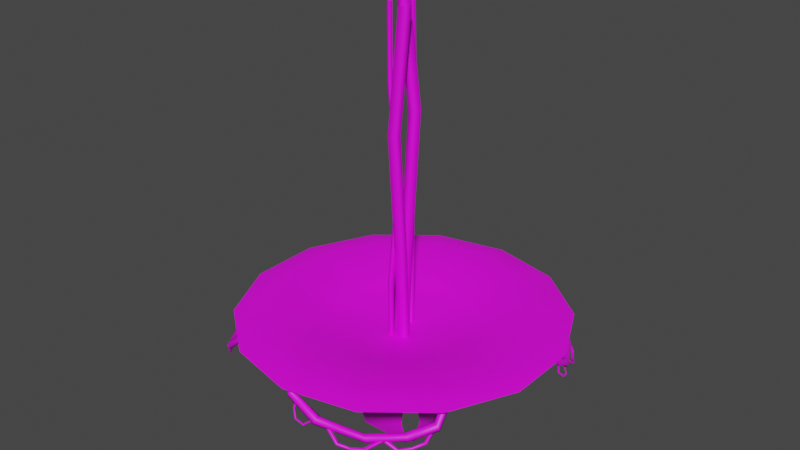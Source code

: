 # Source: Plant3_Neon.blend  (saved by Blender 2.90.8; exported with 4.5.12 LTS)
import bpy
from mathutils import Matrix  # noqa: F401  (used for matrix-valued properties, if any)

bpy.ops.wm.read_factory_settings(use_empty=True)
scene = bpy.context.scene
scene.name = 'Scene'

# ---- images (referenced by path relative to the original .blend; pixels are not part of the script)
import os
ASSET_DIR = os.environ.get("B2B_ASSET_DIR", "")  # directory of the original .blend (textures are referenced by path, not embedded)
HERE = os.path.dirname(os.path.abspath(__file__))  # packed textures are extracted next to this script under _unpacked/

def load_image(name, relpath, width, height, colorspace="sRGB"):
    """Load a texture the original file referenced (path relative to the .blend, or extracted next to this script)."""
    p = next((c for c in (os.path.join(HERE, relpath), os.path.join(ASSET_DIR, relpath)) if relpath and os.path.exists(c)), "")
    if p:
        img = bpy.data.images.load(p, check_existing=True)
        img.name = name
    else:  # same state as the original file: an image datablock whose file is absent (Cycles renders it pink)
        img = bpy.data.images.new(name, width, height)
        img.source = "FILE"
        img.filepath = "//" + (relpath or name)
    img.colorspace_settings.name = colorspace
    return img
img_untitled = load_image('Untitled', '', 1024, 1024, 'sRGB')

# ---- materials (node trees are filled in below, after node groups)
mat_material_001 = bpy.data.materials.new('Material.001')
mat_material_001.use_transparent_shadow = False

# ---- node groups
ng_auto_smooth = bpy.data.node_groups.new('Auto Smooth', 'GeometryNodeTree')
_s = ng_auto_smooth.interface.new_socket(name='Geometry', in_out='OUTPUT', socket_type='NodeSocketGeometry')
_s = ng_auto_smooth.interface.new_socket(name='Geometry', in_out='INPUT', socket_type='NodeSocketGeometry')
_s = ng_auto_smooth.interface.new_socket(name='Angle', in_out='INPUT', socket_type='NodeSocketFloat')
_s.subtype = 'ANGLE'
_s.min_value = 0.0
_s.max_value = 3.142
ng_auto_smooth.is_modifier = True
_N = ng_auto_smooth.nodes; _L = ng_auto_smooth.links
n0 = _N.new('NodeGroupOutput'); n0.name = 'Group Output'; n0.location = (480, -100)
n1 = _N.new('NodeGroupInput'); n1.name = 'Group Input'; n1.location = (-420, -300)
n2 = _N.new('NodeGroupInput'); n2.name = 'Group Input.001'; n2.location = (-60, -100)
n3 = _N.new('GeometryNodeSetShadeSmooth'); n3.name = 'Set Shade Smooth'; n3.location = (120, -100)
n3.domain = 'EDGE'
n4 = _N.new('GeometryNodeSetShadeSmooth'); n4.name = 'Set Shade Smooth.001'; n4.location = (300, -100)
n5 = _N.new('GeometryNodeInputMeshEdgeAngle'); n5.name = 'Edge Angle'; n5.location = (-420, -220)
n6 = _N.new('GeometryNodeInputEdgeSmooth'); n6.name = 'Is Edge Smooth'; n6.location = (-60, -160)
n7 = _N.new('GeometryNodeInputShadeSmooth'); n7.name = 'Is Face Smooth'; n7.location = (-240, -340)
n8 = _N.new('FunctionNodeBooleanMath'); n8.name = 'Boolean Math'; n8.location = (-60, -220)
n9 = _N.new('FunctionNodeCompare'); n9.name = 'Compare'; n9.location = (-240, -180)
n9.operation = 'LESS_EQUAL'
_L.new(n5.outputs[0], n9.inputs[0])
_L.new(n4.outputs[0], n0.inputs[0])
_L.new(n1.outputs[1], n9.inputs[1])
_L.new(n9.outputs[0], n8.inputs[0])
_L.new(n7.outputs[0], n8.inputs[1])
_L.new(n2.outputs[0], n3.inputs[0])
_L.new(n6.outputs[0], n3.inputs[1])
_L.new(n3.outputs[0], n4.inputs[0])
_L.new(n8.outputs[0], n3.inputs[2])
n0.is_active_output = True

# ---- material node trees
mat_material_001.use_nodes = True; mat_material_001.node_tree.nodes.clear()
_N = mat_material_001.node_tree.nodes; _L = mat_material_001.node_tree.links
n0 = _N.new('ShaderNodeBsdfPrincipled'); n0.name = 'Principled BSDF'; n0.location = (10, 300)
n0.distribution = 'GGX'
n0.subsurface_method = 'BURLEY'
n0.inputs[3].default_value = 1.45
n0.inputs[27].default_value = (0.0, 0.0, 0.0, 1.0)
n0.inputs[28].default_value = 1.0
n1 = _N.new('ShaderNodeOutputMaterial'); n1.name = 'Material Output'; n1.location = (300, 300)
n2 = _N.new('ShaderNodeTexImage'); n2.name = 'Image Texture'; n2.location = (-366, 181)
n2.image = img_untitled
_L.new(n0.outputs[0], n1.inputs[0])
_L.new(n2.outputs[0], n0.inputs[0])
n1.is_active_output = True

# ---- world
world_world = bpy.data.worlds.new('World'); scene.world = world_world
world_world.use_nodes = True; world_world.node_tree.nodes.clear()
_N = world_world.node_tree.nodes; _L = world_world.node_tree.links
n0 = _N.new('ShaderNodeOutputWorld'); n0.name = 'World Output'; n0.location = (300, 300)
n1 = _N.new('ShaderNodeBackground'); n1.name = 'Background'; n1.location = (10, 300)
n1.inputs[0].default_value = (0.05088, 0.05088, 0.05088, 1.0)
_L.new(n1.outputs[0], n0.inputs[0])
n0.is_active_output = True
world_world.color = (0.05088, 0.05088, 0.05088)
world_world.use_sun_shadow = False
world_world.sun_shadow_jitter_overblur = 0.0

# ---- meshes
me_cylinder_027 = bpy.data.meshes.new('Cylinder.027')
me_cylinder_027.from_pydata([(0.0, 0.0, 6.04), (0.0, 2.02, 6.253), (0.0, 1.555, 6.344), (0.8764, 1.82, 6.253), (0.6745, 1.401, 6.344), (1.579, 1.259, 6.253), (1.215, 0.9693, 6.344), (1.969, 0.4495, 6.253), (1.516, 0.3459, 6.344), (1.969, -0.4495, 6.253), (1.516, -0.3459, 6.344), (1.579, -1.259, 6.253), (1.215, -0.9693, 6.344), (0.8764, -1.82, 6.253), (0.6745, -1.401, 6.344), (3.05e-07, -2.02, 6.253), (2.347e-07, -1.555, 6.344), (-0.8764, -1.82, 6.253), (-0.6745, -1.401, 6.344), (-1.579, -1.259, 6.253), (-1.215, -0.9693, 6.344), (-1.969, -0.4495, 6.253), (-1.516, -0.3459, 6.344), (-1.969, 0.4495, 6.253), (-1.516, 0.3459, 6.344), (-1.579, 1.259, 6.253), (-1.215, 0.9693, 6.344), (-0.8764, 1.82, 6.253), (-0.6745, 1.401, 6.344), (0.0, 0.8993, 6.025), (0.3902, 0.8102, 6.025), (0.7031, 0.5607, 6.025), (0.8768, 0.2001, 6.025), (0.8768, -0.2001, 6.025), (0.7031, -0.5607, 6.025), (0.3902, -0.8102, 6.025), (1.358e-07, -0.8993, 6.025), (-0.3902, -0.8102, 6.025), (-0.7031, -0.5607, 6.025), (-0.8768, -0.2001, 6.025), (-0.8768, 0.2001, 6.025), (-0.7031, 0.5607, 6.025), (-0.3902, 0.8102, 6.025), (0.3894, 0.8087, 6.124), (-4.684e-08, 0.8976, 6.124), (0.7017, 0.5596, 6.124), (0.8751, 0.1997, 6.124), (0.8751, -0.1997, 6.124), (0.7017, -0.5596, 6.124), (0.3894, -0.8087, 6.124), (1.193e-07, -0.8976, 6.124), (-0.3894, -0.8087, 6.124), (-0.7017, -0.5596, 6.124), (-0.8751, -0.1997, 6.124), (-0.8751, 0.1997, 6.124), (-0.7017, 0.5596, 6.124), (-0.3894, 0.8087, 6.124), (0.0, 0.9241, 5.969), (0.4009, 0.8326, 5.969), (0.7225, 0.5762, 5.969), (0.9009, 0.2056, 5.969), (0.9009, -0.2056, 5.969), (0.7225, -0.5762, 5.969), (0.4009, -0.8326, 5.969), (1.395e-07, -0.9241, 5.969), (-0.4009, -0.8326, 5.969), (-0.7225, -0.5762, 5.969), (-0.9009, -0.2056, 5.969), (-0.9009, 0.2056, 5.969), (-0.7225, 0.5762, 5.969), (-0.4009, 0.8326, 5.969), (2.795e-08, 4.3e-09, 5.793), (0.0, 0.08226, 6.064), (0.0, 0.08226, 10.06), (0.06516, 0.02542, 6.064), (0.06516, 0.02542, 10.06), (0.04027, -0.06655, 6.064), (0.04027, -0.06655, 10.06), (-0.04027, -0.06655, 6.064), (-0.04027, -0.06655, 10.06), (-0.06516, 0.02542, 6.064), (-0.06516, 0.02542, 10.06), (0.08022, 0.02472, 6.99), (0.0989, 0.1501, 8.837), (0.1641, 0.094, 8.83), (0.1454, -0.03138, 6.997), (0.1392, 0.003265, 8.819), (0.1205, -0.1221, 7.009), (0.05863, 0.003265, 8.819), (0.03995, -0.1221, 7.009), (0.03374, 0.094, 8.83), (0.01507, -0.03138, 6.997), (0.13, -0.09551, 6.066), (0.2073, -0.1768, 10.06), (0.2051, -0.1383, 6.066), (0.2825, -0.2196, 10.06), (0.1764, -0.2076, 6.066), (0.2538, -0.2889, 10.06), (0.08355, -0.2076, 6.066), (0.1609, -0.2889, 10.06), (0.05485, -0.1383, 6.066), (0.1322, -0.2196, 10.06), (0.1786, -0.2081, 7.251), (0.1284, -0.2556, 8.655), (0.2035, -0.2985, 8.655), (0.2538, -0.2509, 7.251), (0.1748, -0.3677, 8.655), (0.2251, -0.3202, 7.251), (0.08195, -0.3677, 8.655), (0.1322, -0.3202, 7.251), (0.05326, -0.2985, 8.655), (0.1035, -0.2509, 7.251), (0.0, -0.1803, 6.052), (-0.04814, -0.1332, 10.04), (0.0252, -0.2068, 6.052), (-0.02294, -0.1596, 10.04), (0.01557, -0.2496, 6.052), (-0.03257, -0.2024, 10.04), (-0.01557, -0.2496, 6.052), (-0.06371, -0.2024, 10.04), (-0.0252, -0.2068, 6.052), (-0.07334, -0.1596, 10.04), (0.09682, -0.304, 6.844), (0.1083, -0.1896, 7.968), (-0.07168, -0.101, 9.144), (-0.04648, -0.1275, 9.144), (0.1323, -0.216, 7.987), (0.122, -0.3304, 6.844), (-0.0561, -0.1703, 9.144), (0.1232, -0.2588, 7.98), (0.1124, -0.3733, 6.844), (-0.08725, -0.1703, 9.144), (0.09347, -0.2588, 7.957), (0.08124, -0.3733, 6.844), (-0.09688, -0.1275, 9.144), (0.0843, -0.216, 7.95), (0.07162, -0.3304, 6.844), (-0.3497, -0.3327, 4.732), (-0.2242, -0.3327, 5.808), (-0.3497, 0.3327, 4.732), (-0.2242, 0.3327, 5.808), (-0.4565, -0.3327, 5.091), (-0.4011, -0.3327, 5.449), (-0.4011, 0.3327, 5.449), (-0.4565, 0.3327, 5.091), (0.4167, 0.3327, 4.732), (0.2912, 0.3327, 5.808), (0.4167, -0.3327, 4.732), (0.2912, -0.3327, 5.808), (0.5235, 0.3327, 5.091), (0.4681, 0.3327, 5.449), (0.4681, -0.3327, 5.449), (0.5235, -0.3327, 5.091), (0.3835, -0.3903, 4.732), (0.3835, -0.2648, 5.808), (-0.282, -0.3903, 4.732), (-0.282, -0.2648, 5.808), (0.3835, -0.4971, 5.091), (0.3835, -0.4417, 5.449), (-0.282, -0.4417, 5.449), (-0.282, -0.4971, 5.091), (-0.282, 0.3761, 4.732), (-0.282, 0.2506, 5.808), (0.3835, 0.3761, 4.732), (0.3835, 0.2506, 5.808), (-0.282, 0.4829, 5.091), (-0.282, 0.4275, 5.449), (0.3835, 0.4275, 5.449), (0.3835, 0.4829, 5.091), (-1.076, -1.519, 6.206), (-1.777, -0.1846, 6.221), (-1.122, -1.491, 6.22), (-1.788, -0.2385, 6.227), (-1.134, -1.519, 6.256), (-1.813, -0.2346, 6.266), (-1.096, -1.564, 6.265), (-1.818, -0.1783, 6.285), (-1.06, -1.564, 6.234), (-1.796, -0.1474, 6.257), (-1.295, -1.552, 5.992), (-1.483, -1.354, 5.884), (-1.69, -1.041, 5.838), (-1.844, -0.5884, 5.904), (-1.883, -0.3255, 6.091), (-1.865, -0.3685, 6.121), (-1.818, -0.6018, 5.951), (-1.686, -1.014, 5.886), (-1.489, -1.32, 5.928), (-1.298, -1.52, 6.037), (-1.901, -0.3688, 6.151), (-1.857, -0.6134, 5.975), (-1.717, -1.041, 5.909), (-1.516, -1.35, 5.953), (-1.326, -1.549, 6.061), (-1.941, -0.3259, 6.14), (-1.907, -0.6072, 5.942), (-1.74, -1.085, 5.875), (-1.527, -1.401, 5.924), (-1.34, -1.599, 6.031), (-1.93, -0.2991, 6.103), (-1.899, -0.5917, 5.899), (-1.724, -1.084, 5.831), (-1.506, -1.404, 5.882), (-1.32, -1.6, 5.989), (-1.588, -1.24, 5.886), (-1.835, -0.6839, 5.892), (-1.588, -1.219, 5.891), (-1.823, -0.7029, 5.894), (-1.6, -1.22, 5.906), (-1.832, -0.7087, 5.91), (-1.608, -1.243, 5.909), (-1.849, -0.6933, 5.918), (-1.6, -1.255, 5.897), (-1.851, -0.678, 5.906), (-1.752, -1.084, 5.773), (-1.857, -0.854, 5.781), (-1.847, -0.8612, 5.8), (-1.752, -1.07, 5.791), (-1.864, -0.863, 5.81), (-1.765, -1.08, 5.801), (-1.883, -0.8569, 5.797), (-1.772, -1.1, 5.79), (-1.879, -0.8514, 5.779), (-1.764, -1.103, 5.773), (-1.804, -0.969, 5.751), (-1.8, -0.9657, 5.769), (-1.814, -0.9717, 5.779), (-1.828, -0.9787, 5.767), (-1.821, -0.977, 5.749), (-1.861, -0.5891, 5.932), (-1.872, -0.3626, 6.072), (-1.856, -0.5806, 5.939), (-1.874, -0.3734, 6.067), (-1.865, -0.5769, 5.943), (-1.884, -0.3741, 6.07), (-1.875, -0.5831, 5.937), (-1.887, -0.3637, 6.078), (-1.873, -0.5906, 5.931), (-1.88, -0.3566, 6.079), (-1.923, -0.503, 5.873), (-1.891, -0.3489, 5.973), (-1.9, -0.3575, 5.975), (-1.925, -0.4975, 5.884), (-1.908, -0.3508, 5.977), (-1.935, -0.4969, 5.883), (-1.904, -0.3382, 5.975), (-1.94, -0.502, 5.872), (-1.894, -0.337, 5.973), (-1.933, -0.5057, 5.865), (-1.933, -0.4023, 5.897), (-1.936, -0.4068, 5.906), (-1.946, -0.4039, 5.907), (-1.948, -0.3977, 5.898), (-1.94, -0.3967, 5.892), (-1.288, -1.549, 6.02), (-1.638, -1.127, 5.885), (-1.298, -1.53, 6.022), (-1.621, -1.14, 5.894), (-1.313, -1.536, 6.032), (-1.632, -1.149, 5.907), (-1.312, -1.56, 6.036), (-1.655, -1.142, 5.906), (-1.296, -1.568, 6.028), (-1.659, -1.129, 5.893), (-1.4, -1.504, 5.856), (-1.581, -1.338, 5.795), (-1.577, -1.341, 5.817), (-1.412, -1.491, 5.871), (-1.593, -1.349, 5.82), (-1.422, -1.506, 5.877), (-1.607, -1.352, 5.801), (-1.417, -1.527, 5.867), (-1.6, -1.345, 5.785), (-1.403, -1.526, 5.854), (-1.481, -1.421, 5.801), (-1.485, -1.416, 5.819), (-1.498, -1.428, 5.824), (-1.503, -1.439, 5.81), (-1.492, -1.435, 5.795), (1.396, -0.9104, 6.199), (-0.1834, -1.721, 6.217), (1.362, -0.9635, 6.215), (-0.12, -1.734, 6.223), (1.395, -0.9778, 6.258), (-0.1249, -1.764, 6.27), (1.448, -0.9335, 6.268), (-0.1913, -1.77, 6.292), (1.449, -0.8918, 6.232), (-0.2275, -1.743, 6.26), (1.432, -1.168, 5.947), (1.197, -1.388, 5.82), (0.8261, -1.628, 5.766), (0.2914, -1.804, 5.844), (-0.01868, -1.847, 6.064), (0.03223, -1.827, 6.099), (0.3075, -1.774, 5.899), (0.7946, -1.623, 5.822), (1.157, -1.394, 5.872), (1.394, -1.171, 6.0), (0.03214, -1.869, 6.134), (0.3207, -1.82, 5.927), (0.826, -1.66, 5.85), (1.192, -1.426, 5.901), (1.428, -1.205, 6.029), (-0.01882, -1.916, 6.121), (0.3128, -1.879, 5.889), (0.8768, -1.687, 5.81), (1.252, -1.439, 5.868), (1.487, -1.221, 5.993), (-0.05022, -1.902, 6.078), (0.2948, -1.869, 5.837), (0.8769, -1.668, 5.758), (1.255, -1.415, 5.818), (1.489, -1.199, 5.943), (1.062, -1.51, 5.822), (0.404, -1.794, 5.829), (1.036, -1.51, 5.828), (0.4265, -1.781, 5.832), (1.038, -1.524, 5.846), (0.4332, -1.791, 5.85), (1.065, -1.533, 5.85), (0.4149, -1.811, 5.86), (1.08, -1.524, 5.835), (0.3969, -1.813, 5.846), (0.8761, -1.701, 5.69), (0.6041, -1.822, 5.699), (0.6126, -1.811, 5.721), (0.8599, -1.701, 5.71), (0.6146, -1.831, 5.732), (0.8717, -1.716, 5.722), (0.6073, -1.853, 5.717), (0.8952, -1.725, 5.709), (0.6008, -1.848, 5.696), (0.8979, -1.716, 5.689), (0.7401, -1.761, 5.663), (0.7362, -1.756, 5.685), (0.7432, -1.773, 5.696), (0.7512, -1.789, 5.682), (0.7493, -1.782, 5.661), (0.292, -1.824, 5.876), (0.02512, -1.835, 6.041), (0.2821, -1.818, 5.885), (0.03783, -1.838, 6.035), (0.2776, -1.829, 5.889), (0.03853, -1.849, 6.039), (0.2848, -1.841, 5.883), (0.02626, -1.853, 6.048), (0.2937, -1.838, 5.875), (0.01797, -1.844, 6.049), (0.1899, -1.897, 5.807), (0.008867, -1.858, 5.924), (0.01881, -1.868, 5.927), (0.1835, -1.899, 5.819), (0.0109, -1.877, 5.929), (0.1827, -1.911, 5.819), (-0.003942, -1.872, 5.927), (0.1886, -1.917, 5.805), (-0.005196, -1.861, 5.924), (0.193, -1.908, 5.798), (0.07129, -1.907, 5.835), (0.0765, -1.911, 5.846), (0.07306, -1.922, 5.847), (0.06572, -1.925, 5.837), (0.06463, -1.916, 5.83), (1.429, -1.16, 5.98), (0.9285, -1.567, 5.821), (1.406, -1.172, 5.982), (0.9433, -1.548, 5.832), (1.414, -1.189, 5.994), (0.9536, -1.561, 5.847), (1.442, -1.188, 5.999), (0.9452, -1.588, 5.846), (1.451, -1.17, 5.99), (0.9297, -1.592, 5.83), (1.374, -1.291, 5.787), (1.177, -1.502, 5.715), (1.18, -1.498, 5.741), (1.36, -1.305, 5.804), (1.19, -1.518, 5.745), (1.377, -1.318, 5.812), (1.193, -1.534, 5.722), (1.402, -1.311, 5.8), (1.185, -1.525, 5.703), (1.4, -1.295, 5.785), (1.276, -1.385, 5.722), (1.27, -1.39, 5.744), (1.283, -1.406, 5.75), (1.297, -1.411, 5.732), (1.293, -1.399, 5.715), (-1.646, 0.1087, 6.163), (-0.05323, 1.809, 6.187), (-1.628, 0.1893, 6.184), (-0.1372, 1.797, 6.195), (-1.674, 0.1927, 6.24), (-0.1443, 1.836, 6.256), (-1.721, 0.1143, 6.254), (-0.06481, 1.872, 6.285), (-1.703, 0.06234, 6.206), (-0.008492, 1.856, 6.242), (-1.804, 0.4107, 5.832), (-1.61, 0.7867, 5.666), (-1.259, 1.248, 5.594), (-0.6765, 1.701, 5.697), (-0.3124, 1.892, 5.986), (-0.3662, 1.844, 6.031), (-0.683, 1.657, 5.77), (-1.218, 1.255, 5.669), (-1.565, 0.8125, 5.733), (-1.759, 0.4318, 5.902), (-0.3849, 1.897, 6.078), (-0.7198, 1.708, 5.806), (-1.273, 1.287, 5.704), (-1.622, 0.8368, 5.771), (-1.816, 0.458, 5.939), (-0.3426, 1.977, 6.061), (-0.7359, 1.784, 5.756), (-1.348, 1.298, 5.652), (-1.702, 0.8261, 5.728), (-1.895, 0.453, 5.893), (-0.2978, 1.974, 6.004), (-0.7091, 1.78, 5.688), (-1.34, 1.274, 5.584), (-1.695, 0.7951, 5.663), (-1.888, 0.4238, 5.827), (-1.498, 0.9974, 5.668), (-0.8113, 1.64, 5.677), (-1.467, 1.008, 5.676), (-0.833, 1.613, 5.681), (-1.475, 1.025, 5.699), (-0.8458, 1.623, 5.705), (-1.512, 1.024, 5.705), (-0.832, 1.655, 5.717), (-1.527, 1.007, 5.685), (-0.8107, 1.666, 5.7), (-1.353, 1.315, 5.494), (-1.071, 1.585, 5.506), (-1.076, 1.568, 5.536), (-1.333, 1.323, 5.522), (-1.087, 1.591, 5.551), (-1.354, 1.336, 5.537), (-1.088, 1.623, 5.53), (-1.387, 1.337, 5.52), (-1.078, 1.619, 5.503), (-1.387, 1.324, 5.493), (-1.212, 1.45, 5.46), (-1.205, 1.446, 5.488), (-1.221, 1.464, 5.503), (-1.238, 1.48, 5.484), (-1.232, 1.471, 5.457), (-0.686, 1.726, 5.739), (-0.361, 1.857, 5.955), (-0.6712, 1.723, 5.751), (-0.3781, 1.855, 5.948), (-0.6704, 1.738, 5.756), (-0.3839, 1.869, 5.954), (-0.6848, 1.75, 5.748), (-0.3705, 1.879, 5.965), (-0.6944, 1.743, 5.738), (-0.3563, 1.872, 5.966), (-0.5921, 1.861, 5.648), (-0.3511, 1.893, 5.802), (-0.3677, 1.9, 5.806), (-0.585, 1.866, 5.665), (-0.362, 1.915, 5.809), (-0.5893, 1.881, 5.664), (-0.3418, 1.917, 5.806), (-0.5991, 1.886, 5.646), (-0.335, 1.903, 5.802), (-0.6008, 1.873, 5.637), (-0.4499, 1.926, 5.685), (-0.4582, 1.929, 5.699), (-0.4589, 1.944, 5.7), (-0.4512, 1.951, 5.688), (-0.4456, 1.94, 5.678), (-1.797, 0.4024, 5.875), (-1.359, 1.127, 5.667), (-1.774, 0.4275, 5.878), (-1.369, 1.097, 5.681), (-1.791, 0.4458, 5.893), (-1.387, 1.108, 5.701), (-1.825, 0.4321, 5.9), (-1.389, 1.146, 5.7), (-1.829, 0.4052, 5.888), (-1.371, 1.157, 5.679), (-1.787, 0.5888, 5.623), (-1.637, 0.9368, 5.527), (-1.639, 0.93, 5.561), (-1.776, 0.6126, 5.645), (-1.66, 0.95, 5.567), (-1.802, 0.6204, 5.655), (-1.671, 0.9692, 5.537), (-1.83, 0.6014, 5.64), (-1.657, 0.961, 5.512), (-1.821, 0.5819, 5.619), (-1.707, 0.7489, 5.537), (-1.703, 0.7574, 5.565), (-1.726, 0.7714, 5.573), (-1.746, 0.7715, 5.55), (-1.734, 0.7576, 5.528), (-1.855, -0.2386, 6.206), (-1.216, 1.127, 6.221), (-1.86, -0.1854, 6.22), (-1.266, 1.103, 6.227), (-1.889, -0.1925, 6.256), (-1.278, 1.125, 6.266), (-1.902, -0.2501, 6.265), (-1.236, 1.164, 6.285), (-1.881, -0.2786, 6.234), (-1.198, 1.165, 6.257), (-2.013, -0.08451, 5.992), (-1.969, 0.1856, 5.884), (-1.845, 0.5396, 5.838), (-1.578, 0.9357, 5.904), (-1.392, 1.126, 6.091), (-1.416, 1.086, 6.121), (-1.573, 0.9073, 5.951), (-1.822, 0.5526, 5.886), (-1.946, 0.2106, 5.928), (-1.989, -0.06252, 6.037), (-1.438, 1.114, 6.151), (-1.606, 0.9313, 5.975), (-1.862, 0.5608, 5.909), (-1.986, 0.2143, 5.953), (-2.029, -0.05774, 6.061), (-1.428, 1.172, 6.14), (-1.631, 0.9746, 5.942), (-1.91, 0.553, 5.875), (-2.033, 0.1915, 5.924), (-2.077, -0.07678, 6.031), (-1.4, 1.179, 6.103), (-1.614, 0.9773, 5.899), (-1.9, 0.5399, 5.831), (-2.023, 0.1738, 5.882), (-2.067, -0.09332, 5.989), (-1.942, 0.3377, 5.886), (-1.649, 0.8707, 5.892), (-1.925, 0.3508, 5.891), (-1.657, 0.8499, 5.894), (-1.934, 0.3593, 5.906), (-1.666, 0.8533, 5.91), (-1.956, 0.3515, 5.909), (-1.664, 0.8762, 5.918), (-1.962, 0.3381, 5.897), (-1.653, 0.8869, 5.906), (-1.917, 0.5625, 5.773), (-1.797, 0.7852, 5.781), (-1.797, 0.7735, 5.8), (-1.906, 0.5711, 5.791), (-1.809, 0.7854, 5.81), (-1.922, 0.575, 5.801), (-1.816, 0.8045, 5.797), (-1.942, 0.5688, 5.79), (-1.808, 0.8044, 5.779), (-1.939, 0.561, 5.773), (-1.857, 0.6738, 5.751), (-1.852, 0.6723, 5.769), (-1.865, 0.6802, 5.779), (-1.879, 0.6866, 5.767), (-1.874, 0.6827, 5.749), (-1.589, 0.9488, 5.932), (-1.415, 1.095, 6.072), (-1.579, 0.9502, 5.939), (-1.425, 1.09, 6.067), (-1.582, 0.9596, 5.943), (-1.432, 1.097, 6.07), (-1.593, 0.9642, 5.937), (-1.425, 1.106, 6.078), (-1.597, 0.9575, 5.931), (-1.415, 1.105, 6.079), (-1.558, 1.051, 5.873), (-1.416, 1.119, 5.973), (-1.428, 1.12, 5.975), (-1.555, 1.055, 5.884), (-1.427, 1.13, 5.977), (-1.561, 1.064, 5.883), (-1.415, 1.135, 5.975), (-1.567, 1.065, 5.872), (-1.408, 1.128, 5.973), (-1.566, 1.057, 5.865), (-1.484, 1.119, 5.897), (-1.489, 1.119, 5.906), (-1.493, 1.129, 5.907), (-1.489, 1.134, 5.898), (-1.484, 1.129, 5.892), (-2.007, -0.08826, 6.02), (-1.883, 0.4455, 5.885), (-1.997, -0.06808, 6.022), (-1.882, 0.4249, 5.894), (-2.012, -0.06025, 6.032), (-1.896, 0.4282, 5.907), (-2.03, -0.07558, 6.036), (-1.905, 0.4509, 5.906), (-2.027, -0.09289, 6.028), (-1.896, 0.4616, 5.893), (-2.038, 0.02838, 5.856), (-2.016, 0.2726, 5.795), (-2.015, 0.268, 5.817), (-2.036, 0.04542, 5.871), (-2.032, 0.2761, 5.82), (-2.053, 0.04493, 5.877), (-2.043, 0.2858, 5.801), (-2.067, 0.02759, 5.867), (-2.032, 0.2836, 5.785), (-2.058, 0.01736, 5.854), (-2.021, 0.1429, 5.801), (-2.02, 0.1492, 5.819), (-2.037, 0.153, 5.824), (-2.049, 0.1491, 5.81), (-2.039, 0.1429, 5.795), (0.8804, 1.548, 6.182), (1.767, 0.3289, 6.198), (0.9294, 1.527, 6.196), (1.769, 0.3837, 6.203), (0.9372, 1.556, 6.232), (1.795, 0.3835, 6.242), (0.8931, 1.595, 6.241), (1.808, 0.3286, 6.261), (0.858, 1.59, 6.21), (1.791, 0.2948, 6.234), (1.092, 1.612, 5.968), (1.307, 1.443, 5.861), (1.557, 1.164, 5.814), (1.774, 0.7381, 5.881), (1.851, 0.4835, 6.068), (1.827, 0.5236, 6.097), (1.747, 0.7476, 5.928), (1.557, 1.137, 5.862), (1.318, 1.411, 5.904), (1.1, 1.581, 6.013), (1.863, 0.529, 6.127), (1.784, 0.7647, 5.951), (1.583, 1.168, 5.886), (1.34, 1.444, 5.929), (1.123, 1.614, 6.038), (1.909, 0.4924, 6.116), (1.834, 0.7658, 5.919), (1.6, 1.214, 5.852), (1.343, 1.496, 5.901), (1.13, 1.665, 6.008), (1.901, 0.4642, 6.079), (1.828, 0.7493, 5.875), (1.584, 1.211, 5.808), (1.323, 1.496, 5.859), (1.11, 1.664, 5.965), (1.427, 1.346, 5.862), (1.752, 0.8313, 5.868), (1.43, 1.325, 5.867), (1.737, 0.8483, 5.87), (1.442, 1.328, 5.882), (1.745, 0.8553, 5.886), (1.446, 1.352, 5.886), (1.764, 0.8425, 5.894), (1.437, 1.363, 5.873), (1.768, 0.8277, 5.883), (1.612, 1.215, 5.75), (1.749, 1.003, 5.757), (1.738, 1.008, 5.777), (1.614, 1.202, 5.767), (1.754, 1.013, 5.786), (1.625, 1.213, 5.777), (1.774, 1.009, 5.773), (1.629, 1.234, 5.766), (1.771, 1.003, 5.755), (1.621, 1.235, 5.749), (1.68, 1.109, 5.727), (1.676, 1.105, 5.746), (1.69, 1.113, 5.755), (1.702, 1.122, 5.743), (1.696, 1.119, 5.726), (1.791, 0.7412, 5.908), (1.835, 0.5186, 6.048), (1.788, 0.7321, 5.916), (1.836, 0.5297, 6.043), (1.797, 0.7297, 5.919), (1.845, 0.5318, 6.047), (1.806, 0.7374, 5.914), (1.85, 0.522, 6.054), (1.803, 0.7444, 5.907), (1.844, 0.5139, 6.055), (1.865, 0.665, 5.849), (1.856, 0.508, 5.949), (1.863, 0.5176, 5.951), (1.868, 0.6599, 5.86), (1.872, 0.5122, 5.953), (1.878, 0.6608, 5.859), (1.87, 0.4992, 5.952), (1.882, 0.6664, 5.848), (1.861, 0.4966, 5.949), (1.874, 0.6691, 5.842), (1.889, 0.5668, 5.873), (1.892, 0.5717, 5.882), (1.902, 0.5703, 5.883), (1.905, 0.5645, 5.875), (1.898, 0.5623, 5.869), (1.086, 1.609, 5.996), (1.493, 1.242, 5.862), (1.099, 1.591, 5.998), (1.474, 1.252, 5.87), (1.112, 1.599, 6.008), (1.484, 1.262, 5.883), (1.108, 1.623, 6.012), (1.508, 1.258, 5.882), (1.091, 1.628, 6.005), (1.513, 1.246, 5.869), (1.203, 1.58, 5.833), (1.406, 1.442, 5.771), (1.401, 1.444, 5.793), (1.216, 1.569, 5.847), (1.417, 1.455, 5.797), (1.225, 1.585, 5.854), (1.43, 1.459, 5.777), (1.216, 1.605, 5.844), (1.423, 1.451, 5.761), (1.202, 1.602, 5.831), (1.295, 1.509, 5.777), (1.3, 1.505, 5.795), (1.311, 1.518, 5.801), (1.314, 1.531, 5.786), (1.304, 1.525, 5.771), (0.0, 0.1874, 6.052), (-0.04814, 0.2452, 10.03), (0.0252, 0.161, 6.052), (-0.02294, 0.2188, 10.03), (0.01557, 0.1182, 6.052), (-0.03257, 0.176, 10.03), (-0.01557, 0.1182, 6.052), (-0.06371, 0.176, 10.03), (-0.0252, 0.161, 6.052), (-0.07334, 0.2188, 10.03), (-0.07874, 0.291, 6.804), (-0.1487, 0.3772, 7.817), (-0.04346, 0.2727, 8.789), (-0.01826, 0.2462, 8.789), (-0.1247, 0.3508, 7.817), (-0.05354, 0.2646, 6.804), (-0.02789, 0.2034, 8.789), (-0.1339, 0.308, 7.817), (-0.06317, 0.2218, 6.804), (-0.05904, 0.2034, 8.789), (-0.1636, 0.308, 7.817), (-0.09431, 0.2218, 6.804), (-0.06866, 0.2462, 8.789), (-0.1728, 0.3508, 7.817), (-0.1039, 0.2646, 6.804)], [], [(27, 1, 29, 42), (0, 43, 44), (1, 2, 4, 3), (23, 25, 41, 40), (0, 45, 43), (3, 4, 6, 5), (17, 19, 38, 37), (0, 46, 45), (5, 6, 8, 7), (11, 13, 35, 34), (0, 47, 46), (7, 8, 10, 9), (5, 7, 32, 31), (0, 48, 47), (9, 10, 12, 11), (25, 27, 42, 41), (0, 49, 48), (11, 12, 14, 13), (19, 21, 39, 38), (0, 50, 49), (13, 14, 16, 15), (13, 15, 36, 35), (0, 51, 50), (15, 16, 18, 17), (7, 9, 33, 32), (0, 52, 51), (17, 18, 20, 19), (21, 23, 40, 39), (0, 53, 52), (19, 20, 22, 21), (1, 3, 30, 29), (0, 54, 53), (21, 22, 24, 23), (15, 17, 37, 36), (0, 55, 54), (23, 24, 26, 25), (9, 11, 34, 33), (0, 56, 55), (25, 26, 28, 27), (3, 5, 31, 30), (0, 44, 56), (27, 28, 2, 1), (38, 39, 67, 66), (42, 29, 57, 70), (34, 35, 63, 62), (30, 31, 59, 58), (41, 42, 70, 69), (37, 38, 66, 65), (33, 34, 62, 61), (29, 30, 58, 57), (40, 41, 69, 68), (36, 37, 65, 64), (32, 33, 61, 60), (39, 40, 68, 67), (35, 36, 64, 63), (31, 32, 60, 59), (44, 43, 4, 2), (43, 45, 6, 4), (45, 46, 8, 6), (46, 47, 10, 8), (47, 48, 12, 10), (48, 49, 14, 12), (49, 50, 16, 14), (50, 51, 18, 16), (51, 52, 20, 18), (52, 53, 22, 20), (53, 54, 24, 22), (54, 55, 26, 24), (55, 56, 28, 26), (56, 44, 2, 28), (64, 65, 71), (60, 61, 71), (67, 68, 71), (63, 64, 71), (59, 60, 71), (66, 67, 71), (70, 57, 71), (62, 63, 71), (58, 59, 71), (69, 70, 71), (65, 66, 71), (61, 62, 71), (57, 58, 71), (68, 69, 71), (83, 73, 75, 84), (84, 75, 77, 86), (86, 77, 79, 88), (88, 79, 81, 90), (90, 81, 73, 83), (80, 91, 82, 72), (91, 90, 83, 82), (78, 89, 91, 80), (89, 88, 90, 91), (76, 87, 89, 78), (87, 86, 88, 89), (74, 85, 87, 76), (85, 84, 86, 87), (72, 82, 85, 74), (82, 83, 84, 85), (103, 93, 95, 104), (104, 95, 97, 106), (106, 97, 99, 108), (108, 99, 101, 110), (100, 111, 102, 92), (111, 110, 103, 102), (98, 109, 111, 100), (109, 108, 110, 111), (96, 107, 109, 98), (107, 106, 108, 109), (94, 105, 107, 96), (105, 104, 106, 107), (92, 102, 105, 94), (102, 103, 104, 105), (110, 101, 93, 103), (124, 113, 115, 125), (125, 115, 117, 128), (128, 117, 119, 131), (131, 119, 121, 134), (134, 121, 113, 124), (120, 136, 122, 112), (136, 135, 123, 122), (135, 134, 124, 123), (118, 133, 136, 120), (133, 132, 135, 136), (132, 131, 134, 135), (116, 130, 133, 118), (130, 129, 132, 133), (129, 128, 131, 132), (114, 127, 130, 116), (127, 126, 129, 130), (126, 125, 128, 129), (112, 122, 127, 114), (122, 123, 126, 127), (123, 124, 125, 126), (142, 138, 140, 143), (137, 141, 144, 139), (141, 142, 143, 144), (150, 146, 148, 151), (145, 149, 152, 147), (149, 150, 151, 152), (158, 154, 156, 159), (153, 157, 160, 155), (157, 158, 159, 160), (166, 162, 164, 167), (161, 165, 168, 163), (165, 166, 167, 168), (183, 170, 172, 184), (184, 172, 174, 189), (189, 174, 176, 194), (194, 176, 178, 199), (199, 178, 170, 183), (177, 203, 179, 169), (203, 202, 180, 179), (202, 201, 181, 180), (201, 200, 182, 181), (200, 199, 183, 182), (175, 198, 203, 177), (198, 197, 202, 203), (197, 196, 201, 202), (196, 195, 200, 201), (195, 194, 199, 200), (173, 193, 198, 175), (193, 192, 197, 198), (192, 191, 196, 197), (191, 190, 195, 196), (190, 189, 194, 195), (171, 188, 193, 173), (188, 187, 192, 193), (187, 186, 191, 192), (186, 185, 190, 191), (185, 184, 189, 190), (169, 179, 188, 171), (179, 180, 187, 188), (180, 181, 186, 187), (181, 182, 185, 186), (182, 183, 184, 185), (228, 224, 214, 223), (204, 214, 217, 206), (206, 217, 219, 208), (208, 219, 221, 210), (210, 221, 223, 212), (222, 213, 205, 215), (227, 228, 223, 221), (220, 211, 213, 222), (226, 227, 221, 219), (218, 209, 211, 220), (225, 226, 219, 217), (216, 207, 209, 218), (224, 215, 216, 225), (215, 205, 207, 216), (212, 223, 214, 204), (214, 224, 225, 217), (216, 218, 226, 225), (218, 220, 227, 226), (220, 222, 228, 227), (222, 215, 224, 228), (253, 249, 239, 248), (229, 239, 242, 231), (231, 242, 244, 233), (233, 244, 246, 235), (235, 246, 248, 237), (247, 238, 230, 240), (252, 253, 248, 246), (245, 236, 238, 247), (251, 252, 246, 244), (243, 234, 236, 245), (250, 251, 244, 242), (241, 232, 234, 243), (249, 240, 241, 250), (240, 230, 232, 241), (237, 248, 239, 229), (239, 249, 250, 242), (241, 243, 251, 250), (243, 245, 252, 251), (245, 247, 253, 252), (247, 240, 249, 253), (253, 249, 250, 251, 252), (278, 274, 264, 273), (254, 264, 267, 256), (256, 267, 269, 258), (258, 269, 271, 260), (260, 271, 273, 262), (272, 263, 255, 265), (277, 278, 273, 271), (270, 261, 263, 272), (276, 277, 271, 269), (268, 259, 261, 270), (275, 276, 269, 267), (266, 257, 259, 268), (274, 265, 266, 275), (265, 255, 257, 266), (262, 273, 264, 254), (264, 274, 275, 267), (266, 268, 276, 275), (268, 270, 277, 276), (270, 272, 278, 277), (272, 265, 274, 278), (293, 280, 282, 294), (294, 282, 284, 299), (299, 284, 286, 304), (304, 286, 288, 309), (309, 288, 280, 293), (287, 313, 289, 279), (313, 312, 290, 289), (312, 311, 291, 290), (311, 310, 292, 291), (310, 309, 293, 292), (285, 308, 313, 287), (308, 307, 312, 313), (307, 306, 311, 312), (306, 305, 310, 311), (305, 304, 309, 310), (283, 303, 308, 285), (303, 302, 307, 308), (302, 301, 306, 307), (301, 300, 305, 306), (300, 299, 304, 305), (281, 298, 303, 283), (298, 297, 302, 303), (297, 296, 301, 302), (296, 295, 300, 301), (295, 294, 299, 300), (279, 289, 298, 281), (289, 290, 297, 298), (290, 291, 296, 297), (291, 292, 295, 296), (292, 293, 294, 295), (338, 334, 324, 333), (314, 324, 327, 316), (316, 327, 329, 318), (318, 329, 331, 320), (320, 331, 333, 322), (332, 323, 315, 325), (337, 338, 333, 331), (330, 321, 323, 332), (336, 337, 331, 329), (328, 319, 321, 330), (335, 336, 329, 327), (326, 317, 319, 328), (334, 325, 326, 335), (325, 315, 317, 326), (322, 333, 324, 314), (324, 334, 335, 327), (326, 328, 336, 335), (328, 330, 337, 336), (330, 332, 338, 337), (332, 325, 334, 338), (363, 359, 349, 358), (339, 349, 352, 341), (341, 352, 354, 343), (343, 354, 356, 345), (345, 356, 358, 347), (357, 348, 340, 350), (362, 363, 358, 356), (355, 346, 348, 357), (361, 362, 356, 354), (353, 344, 346, 355), (360, 361, 354, 352), (351, 342, 344, 353), (359, 350, 351, 360), (350, 340, 342, 351), (347, 358, 349, 339), (349, 359, 360, 352), (351, 353, 361, 360), (353, 355, 362, 361), (355, 357, 363, 362), (357, 350, 359, 363), (363, 359, 360, 361, 362), (388, 384, 374, 383), (364, 374, 377, 366), (366, 377, 379, 368), (368, 379, 381, 370), (370, 381, 383, 372), (382, 373, 365, 375), (387, 388, 383, 381), (380, 371, 373, 382), (386, 387, 381, 379), (378, 369, 371, 380), (385, 386, 379, 377), (376, 367, 369, 378), (384, 375, 376, 385), (375, 365, 367, 376), (372, 383, 374, 364), (374, 384, 385, 377), (376, 378, 386, 385), (378, 380, 387, 386), (380, 382, 388, 387), (382, 375, 384, 388), (403, 390, 392, 404), (404, 392, 394, 409), (409, 394, 396, 414), (414, 396, 398, 419), (419, 398, 390, 403), (397, 423, 399, 389), (423, 422, 400, 399), (422, 421, 401, 400), (421, 420, 402, 401), (420, 419, 403, 402), (395, 418, 423, 397), (418, 417, 422, 423), (417, 416, 421, 422), (416, 415, 420, 421), (415, 414, 419, 420), (393, 413, 418, 395), (413, 412, 417, 418), (412, 411, 416, 417), (411, 410, 415, 416), (410, 409, 414, 415), (391, 408, 413, 393), (408, 407, 412, 413), (407, 406, 411, 412), (406, 405, 410, 411), (405, 404, 409, 410), (389, 399, 408, 391), (399, 400, 407, 408), (400, 401, 406, 407), (401, 402, 405, 406), (402, 403, 404, 405), (448, 444, 434, 443), (424, 434, 437, 426), (426, 437, 439, 428), (428, 439, 441, 430), (430, 441, 443, 432), (442, 433, 425, 435), (447, 448, 443, 441), (440, 431, 433, 442), (446, 447, 441, 439), (438, 429, 431, 440), (445, 446, 439, 437), (436, 427, 429, 438), (444, 435, 436, 445), (435, 425, 427, 436), (432, 443, 434, 424), (434, 444, 445, 437), (436, 438, 446, 445), (438, 440, 447, 446), (440, 442, 448, 447), (442, 435, 444, 448), (473, 469, 459, 468), (449, 459, 462, 451), (451, 462, 464, 453), (453, 464, 466, 455), (455, 466, 468, 457), (467, 458, 450, 460), (472, 473, 468, 466), (465, 456, 458, 467), (471, 472, 466, 464), (463, 454, 456, 465), (470, 471, 464, 462), (461, 452, 454, 463), (469, 460, 461, 470), (460, 450, 452, 461), (457, 468, 459, 449), (459, 469, 470, 462), (461, 463, 471, 470), (463, 465, 472, 471), (465, 467, 473, 472), (467, 460, 469, 473), (473, 469, 470, 471, 472), (498, 494, 484, 493), (474, 484, 487, 476), (476, 487, 489, 478), (478, 489, 491, 480), (480, 491, 493, 482), (492, 483, 475, 485), (497, 498, 493, 491), (490, 481, 483, 492), (496, 497, 491, 489), (488, 479, 481, 490), (495, 496, 489, 487), (486, 477, 479, 488), (494, 485, 486, 495), (485, 475, 477, 486), (482, 493, 484, 474), (484, 494, 495, 487), (486, 488, 496, 495), (488, 490, 497, 496), (490, 492, 498, 497), (492, 485, 494, 498), (513, 500, 502, 514), (514, 502, 504, 519), (519, 504, 506, 524), (524, 506, 508, 529), (529, 508, 500, 513), (507, 533, 509, 499), (533, 532, 510, 509), (532, 531, 511, 510), (531, 530, 512, 511), (530, 529, 513, 512), (505, 528, 533, 507), (528, 527, 532, 533), (527, 526, 531, 532), (526, 525, 530, 531), (525, 524, 529, 530), (503, 523, 528, 505), (523, 522, 527, 528), (522, 521, 526, 527), (521, 520, 525, 526), (520, 519, 524, 525), (501, 518, 523, 503), (518, 517, 522, 523), (517, 516, 521, 522), (516, 515, 520, 521), (515, 514, 519, 520), (499, 509, 518, 501), (509, 510, 517, 518), (510, 511, 516, 517), (511, 512, 515, 516), (512, 513, 514, 515), (558, 554, 544, 553), (534, 544, 547, 536), (536, 547, 549, 538), (538, 549, 551, 540), (540, 551, 553, 542), (552, 543, 535, 545), (557, 558, 553, 551), (550, 541, 543, 552), (556, 557, 551, 549), (548, 539, 541, 550), (555, 556, 549, 547), (546, 537, 539, 548), (554, 545, 546, 555), (545, 535, 537, 546), (542, 553, 544, 534), (544, 554, 555, 547), (546, 548, 556, 555), (548, 550, 557, 556), (550, 552, 558, 557), (552, 545, 554, 558), (583, 579, 569, 578), (559, 569, 572, 561), (561, 572, 574, 563), (563, 574, 576, 565), (565, 576, 578, 567), (577, 568, 560, 570), (582, 583, 578, 576), (575, 566, 568, 577), (581, 582, 576, 574), (573, 564, 566, 575), (580, 581, 574, 572), (571, 562, 564, 573), (579, 570, 571, 580), (570, 560, 562, 571), (567, 578, 569, 559), (569, 579, 580, 572), (571, 573, 581, 580), (573, 575, 582, 581), (575, 577, 583, 582), (577, 570, 579, 583), (583, 579, 580, 581, 582), (608, 604, 594, 603), (584, 594, 597, 586), (586, 597, 599, 588), (588, 599, 601, 590), (590, 601, 603, 592), (602, 593, 585, 595), (607, 608, 603, 601), (600, 591, 593, 602), (606, 607, 601, 599), (598, 589, 591, 600), (605, 606, 599, 597), (596, 587, 589, 598), (604, 595, 596, 605), (595, 585, 587, 596), (592, 603, 594, 584), (594, 604, 605, 597), (596, 598, 606, 605), (598, 600, 607, 606), (600, 602, 608, 607), (602, 595, 604, 608), (623, 610, 612, 624), (624, 612, 614, 629), (629, 614, 616, 634), (634, 616, 618, 639), (639, 618, 610, 623), (617, 643, 619, 609), (643, 642, 620, 619), (642, 641, 621, 620), (641, 640, 622, 621), (640, 639, 623, 622), (615, 638, 643, 617), (638, 637, 642, 643), (637, 636, 641, 642), (636, 635, 640, 641), (635, 634, 639, 640), (613, 633, 638, 615), (633, 632, 637, 638), (632, 631, 636, 637), (631, 630, 635, 636), (630, 629, 634, 635), (611, 628, 633, 613), (628, 627, 632, 633), (627, 626, 631, 632), (626, 625, 630, 631), (625, 624, 629, 630), (609, 619, 628, 611), (619, 620, 627, 628), (620, 621, 626, 627), (621, 622, 625, 626), (622, 623, 624, 625), (668, 664, 654, 663), (644, 654, 657, 646), (646, 657, 659, 648), (648, 659, 661, 650), (650, 661, 663, 652), (662, 653, 645, 655), (667, 668, 663, 661), (660, 651, 653, 662), (666, 667, 661, 659), (658, 649, 651, 660), (665, 666, 659, 657), (656, 647, 649, 658), (664, 655, 656, 665), (655, 645, 647, 656), (652, 663, 654, 644), (654, 664, 665, 657), (656, 658, 666, 665), (658, 660, 667, 666), (660, 662, 668, 667), (662, 655, 664, 668), (693, 689, 679, 688), (669, 679, 682, 671), (671, 682, 684, 673), (673, 684, 686, 675), (675, 686, 688, 677), (687, 678, 670, 680), (692, 693, 688, 686), (685, 676, 678, 687), (691, 692, 686, 684), (683, 674, 676, 685), (690, 691, 684, 682), (681, 672, 674, 683), (689, 680, 681, 690), (680, 670, 672, 681), (677, 688, 679, 669), (679, 689, 690, 682), (681, 683, 691, 690), (683, 685, 692, 691), (685, 687, 693, 692), (687, 680, 689, 693), (693, 689, 690, 691, 692), (718, 714, 704, 713), (694, 704, 707, 696), (696, 707, 709, 698), (698, 709, 711, 700), (700, 711, 713, 702), (712, 703, 695, 705), (717, 718, 713, 711), (710, 701, 703, 712), (716, 717, 711, 709), (708, 699, 701, 710), (715, 716, 709, 707), (706, 697, 699, 708), (714, 705, 706, 715), (705, 695, 697, 706), (702, 713, 704, 694), (704, 714, 715, 707), (706, 708, 716, 715), (708, 710, 717, 716), (710, 712, 718, 717), (712, 705, 714, 718), (731, 720, 722, 732), (732, 722, 724, 735), (735, 724, 726, 738), (738, 726, 728, 741), (741, 728, 720, 731), (727, 743, 729, 719), (743, 742, 730, 729), (742, 741, 731, 730), (725, 740, 743, 727), (740, 739, 742, 743), (739, 738, 741, 742), (723, 737, 740, 725), (737, 736, 739, 740), (736, 735, 738, 739), (721, 734, 737, 723), (734, 733, 736, 737), (733, 732, 735, 736), (719, 729, 734, 721), (729, 730, 733, 734), (730, 731, 732, 733)])
me_cylinder_027.polygons.foreach_set('use_smooth', [1, 1, 1, 1, 1, 1, 1, 1, 1, 1, 1, 1, 1, 1, 1, 1, 1, 1, 1, 1, 1, 1, 1, 1, 1, 1, 1, 1, 1, 1, 1, 1, 1, 1, 1, 1, 1, 1, 1, 1, 1, 1, 1, 1, 1, 1, 1, 1, 1, 1, 1, 1, 1, 1, 1, 1, 1, 1, 1, 1, 1, 1, 1, 1, 1, 1, 1, 1, 1, 1, 1, 1, 1, 1, 1, 1, 1, 1, 1, 1, 1, 1, 1, 1, 1, 1, 1, 1, 1, 1, 1, 1, 1, 1, 1, 1, 1, 1, 1, 1, 1, 1, 1, 1, 1, 1, 1, 1, 1, 1, 1, 1, 1, 1, 1, 1, 1, 1, 1, 1, 1, 1, 1, 1, 1, 1, 1, 1, 1, 1, 1, 1, 1, 1, 1, 1, 1, 1, 1, 1, 1, 1, 1, 1, 1, 1, 1, 1, 1, 1, 1, 1, 1, 1, 1, 1, 1, 1, 1, 1, 1, 1, 1, 1, 1, 1, 1, 1, 1, 1, 1, 1, 1, 1, 1, 1, 1, 1, 1, 1, 1, 1, 1, 1, 1, 1, 1, 1, 1, 1, 1, 1, 1, 1, 1, 1, 1, 1, 1, 1, 1, 1, 1, 1, 1, 1, 1, 1, 1, 1, 1, 1, 1, 1, 1, 1, 0, 1, 1, 1, 1, 1, 1, 1, 1, 1, 1, 1, 1, 1, 1, 1, 1, 1, 1, 1, 1, 1, 1, 1, 1, 1, 1, 1, 1, 1, 1, 1, 1, 1, 1, 1, 1, 1, 1, 1, 1, 1, 1, 1, 1, 1, 1, 1, 1, 1, 1, 1, 1, 1, 1, 1, 1, 1, 1, 1, 1, 1, 1, 1, 1, 1, 1, 1, 1, 1, 1, 1, 1, 1, 1, 1, 1, 1, 1, 1, 1, 1, 1, 1, 1, 1, 1, 1, 1, 1, 1, 0, 1, 1, 1, 1, 1, 1, 1, 1, 1, 1, 1, 1, 1, 1, 1, 1, 1, 1, 1, 1, 1, 1, 1, 1, 1, 1, 1, 1, 1, 1, 1, 1, 1, 1, 1, 1, 1, 1, 1, 1, 1, 1, 1, 1, 1, 1, 1, 1, 1, 1, 1, 1, 1, 1, 1, 1, 1, 1, 1, 1, 1, 1, 1, 1, 1, 1, 1, 1, 1, 1, 1, 1, 1, 1, 1, 1, 1, 1, 1, 1, 1, 1, 1, 1, 1, 1, 1, 1, 1, 1, 0, 1, 1, 1, 1, 1, 1, 1, 1, 1, 1, 1, 1, 1, 1, 1, 1, 1, 1, 1, 1, 1, 1, 1, 1, 1, 1, 1, 1, 1, 1, 1, 1, 1, 1, 1, 1, 1, 1, 1, 1, 1, 1, 1, 1, 1, 1, 1, 1, 1, 1, 1, 1, 1, 1, 1, 1, 1, 1, 1, 1, 1, 1, 1, 1, 1, 1, 1, 1, 1, 1, 1, 1, 1, 1, 1, 1, 1, 1, 1, 1, 1, 1, 1, 1, 1, 1, 1, 1, 1, 1, 0, 1, 1, 1, 1, 1, 1, 1, 1, 1, 1, 1, 1, 1, 1, 1, 1, 1, 1, 1, 1, 1, 1, 1, 1, 1, 1, 1, 1, 1, 1, 1, 1, 1, 1, 1, 1, 1, 1, 1, 1, 1, 1, 1, 1, 1, 1, 1, 1, 1, 1, 1, 1, 1, 1, 1, 1, 1, 1, 1, 1, 1, 1, 1, 1, 1, 1, 1, 1, 1, 1, 1, 1, 1, 1, 1, 1, 1, 1, 1, 1, 1, 1, 1, 1, 1, 1, 1, 1, 1, 1, 0, 1, 1, 1, 1, 1, 1, 1, 1, 1, 1, 1, 1, 1, 1, 1, 1, 1, 1, 1, 1, 1, 1, 1, 1, 1, 1, 1, 1, 1, 1, 1, 1, 1, 1, 1, 1, 1, 1, 1, 1])
_k = set([(1, 3), (1, 27), (3, 5), (5, 7), (7, 9), (9, 11), (11, 13), (13, 15), (15, 17), (17, 19), (19, 21), (21, 23), (23, 25), (25, 27), (29, 30), (29, 42), (30, 31), (31, 32), (32, 33), (33, 34), (34, 35), (35, 36), (36, 37), (37, 38), (38, 39), (39, 40), (40, 41), (41, 42)])
me_cylinder_027.attributes.new('sharp_edge', 'BOOLEAN', 'EDGE').data.foreach_set('value', [ (min(e.vertices), max(e.vertices)) in _k for e in me_cylinder_027.edges])
_uv = me_cylinder_027.uv_layers.new(name='UVMap')
_uv.uv.foreach_set('vector', [0.7782, 0.3877, 0.6934, 0.4464, 0.57, 0.2731, 0.6078, 0.2214, 0.7091, 0.077, 0.6646, 0.1327, 0.6448, 0.1079, 0.1385, 0.3973, 0.1154, 0.4445, 0.1679, 0.4613, 0.1923, 0.4266, 0.6057, 0.4725, 0.6934, 0.4464, 0.57, 0.2731, 0.531, 0.3009, 0.7091, 0.077, 0.6932, 0.1465, 0.6646, 0.1327, 0.1923, 0.4266, 0.1679, 0.4613, 0.1988, 0.494, 0.2353, 0.4639, 0.3365, 0.4726, 0.426, 0.4941, 0.451, 0.3135, 0.4111, 0.3009, 0.7091, 0.077, 0.7249, 0.1465, 0.6932, 0.1465, 0.2353, 0.4639, 0.1988, 0.494, 0.2242, 0.5308, 0.2664, 0.5093, 0.2487, 0.4465, 0.164, 0.3877, 0.3343, 0.2215, 0.3721, 0.2731, 0.7091, 0.077, 0.7535, 0.1327, 0.7249, 0.1465, 0.2664, 0.5093, 0.2242, 0.5308, 0.2438, 0.5712, 0.2854, 0.5625, 0.5161, 0.4941, 0.426, 0.4941, 0.451, 0.3135, 0.4911, 0.3135, 0.7091, 0.077, 0.7733, 0.1079, 0.7535, 0.1327, 0.2854, 0.5625, 0.2438, 0.5712, 0.2409, 0.6262, 0.2931, 0.6227, 0.6934, 0.4464, 0.7782, 0.3877, 0.6078, 0.2215, 0.57, 0.2731, 0.7091, 0.077, 0.7804, 0.077, 0.7733, 0.1079, 0.2931, 0.6227, 0.2409, 0.6262, 0.2351, 0.6814, 0.2914, 0.6876, 0.426, 0.4941, 0.5161, 0.4941, 0.4911, 0.3135, 0.451, 0.3135, 0.7091, 0.077, 0.7733, 0.04607, 0.7804, 0.077, 0.2924, 0.687, 0.2352, 0.6811, 0.241, 0.6258, 0.2932, 0.6209, 0.164, 0.3877, 0.2487, 0.4465, 0.3721, 0.2731, 0.3343, 0.2215, 0.7091, 0.077, 0.7535, 0.02126, 0.7733, 0.04607, 0.2932, 0.6209, 0.241, 0.6258, 0.2437, 0.5708, 0.2847, 0.5602, 0.426, 0.4941, 0.3365, 0.4726, 0.4111, 0.3009, 0.451, 0.3135, 0.7091, 0.077, 0.7249, 0.007499, 0.7535, 0.02126, 0.2847, 0.5602, 0.2437, 0.5708, 0.224, 0.5304, 0.265, 0.5068, 0.5161, 0.4941, 0.6057, 0.4725, 0.531, 0.3009, 0.4911, 0.3135, 0.7091, 0.077, 0.6932, 0.007501, 0.7249, 0.007499, 0.265, 0.5068, 0.224, 0.5304, 0.1985, 0.4936, 0.2335, 0.4617, 0.6934, 0.4464, 0.6057, 0.4725, 0.531, 0.3009, 0.57, 0.2731, 0.7091, 0.077, 0.6646, 0.02127, 0.6932, 0.007501, 0.2335, 0.4617, 0.1985, 0.4936, 0.1675, 0.461, 0.1903, 0.4251, 0.2487, 0.4465, 0.3365, 0.4726, 0.4111, 0.3009, 0.3721, 0.2731, 0.7091, 0.077, 0.6448, 0.04608, 0.6646, 0.02127, 0.1903, 0.4251, 0.1675, 0.461, 0.1151, 0.4444, 0.1368, 0.3968, 0.3365, 0.4726, 0.2487, 0.4465, 0.3721, 0.2731, 0.4111, 0.3009, 0.7091, 0.077, 0.6378, 0.07701, 0.6448, 0.04608, 0.1368, 0.3968, 0.1151, 0.4444, 0.06132, 0.4304, 0.07541, 0.3755, 0.6057, 0.4725, 0.5161, 0.4941, 0.4911, 0.3135, 0.531, 0.3009, 0.7091, 0.077, 0.6448, 0.1079, 0.6378, 0.07701, 0.07634, 0.3748, 0.06166, 0.4304, 0.1154, 0.4445, 0.1385, 0.3973, 0.4821, 0.9918, 0.3634, 0.9918, 0.3634, 0.9624, 0.4821, 0.9624, 0.007504, 0.9925, 0.1261, 0.9921, 0.1261, 0.9628, 0.007504, 0.9632, 0.7194, 0.9921, 0.838, 0.9925, 0.838, 0.9632, 0.7194, 0.9628, 0.2472, 0.9919, 0.3634, 0.9918, 0.3634, 0.9624, 0.2423, 0.9626, 0.1261, 0.9921, 0.007504, 0.9925, 0.007504, 0.9632, 0.1261, 0.9628, 0.6008, 0.9919, 0.4821, 0.9918, 0.4821, 0.9624, 0.6008, 0.9626, 0.6008, 0.9919, 0.7194, 0.9921, 0.7194, 0.9628, 0.6008, 0.9626, 0.1261, 0.9921, 0.2472, 0.9919, 0.2423, 0.9626, 0.1261, 0.9628, 0.2472, 0.9919, 0.1261, 0.9921, 0.1261, 0.9628, 0.2423, 0.9626, 0.7194, 0.9921, 0.6008, 0.9919, 0.6008, 0.9626, 0.7194, 0.9628, 0.4821, 0.9918, 0.6008, 0.9919, 0.6008, 0.9626, 0.4821, 0.9624, 0.3634, 0.9918, 0.2472, 0.9919, 0.2423, 0.9626, 0.3634, 0.9624, 0.838, 0.9925, 0.7194, 0.9921, 0.7194, 0.9628, 0.838, 0.9632, 0.3634, 0.9918, 0.4821, 0.9918, 0.4821, 0.9624, 0.3634, 0.9624, 0.05306, 0.5459, 0.08761, 0.5521, 0.1679, 0.4613, 0.1154, 0.4445, 0.08761, 0.5521, 0.1126, 0.5652, 0.1988, 0.494, 0.1679, 0.4613, 0.1126, 0.5652, 0.1269, 0.5859, 0.2242, 0.5308, 0.1988, 0.494, 0.1269, 0.5859, 0.1304, 0.6139, 0.2438, 0.5712, 0.2242, 0.5308, 0.1304, 0.6139, 0.124, 0.6484, 0.2409, 0.6262, 0.2438, 0.5712, 0.124, 0.6484, 0.1102, 0.6877, 0.2351, 0.6814, 0.2409, 0.6262, 0.1103, 0.6879, 0.1241, 0.6485, 0.241, 0.6258, 0.2352, 0.6811, 0.1241, 0.6485, 0.1304, 0.614, 0.2437, 0.5708, 0.241, 0.6258, 0.1304, 0.614, 0.1269, 0.586, 0.224, 0.5304, 0.2437, 0.5708, 0.1269, 0.586, 0.1126, 0.5653, 0.1985, 0.4936, 0.224, 0.5304, 0.1126, 0.5653, 0.08766, 0.5521, 0.1675, 0.461, 0.1985, 0.4936, 0.08766, 0.5521, 0.05311, 0.5459, 0.1151, 0.4444, 0.1675, 0.461, 0.05311, 0.5459, 0.0115, 0.5451, 0.06132, 0.4304, 0.1151, 0.4444, 0.01137, 0.5449, 0.05306, 0.5459, 0.1154, 0.4445, 0.06166, 0.4304, 0.02288, 0.09043, 0.06542, 0.03709, 0.161, 0.157, 0.1269, 0.3064, 0.0654, 0.2768, 0.161, 0.157, 0.1951, 0.007503, 0.2566, 0.03711, 0.161, 0.157, 0.007692, 0.1569, 0.02288, 0.09043, 0.161, 0.157, 0.1951, 0.3064, 0.1269, 0.3064, 0.161, 0.157, 0.1269, 0.007498, 0.1951, 0.007503, 0.161, 0.157, 0.3143, 0.157, 0.2991, 0.2235, 0.161, 0.157, 0.02287, 0.2235, 0.007692, 0.1569, 0.161, 0.157, 0.2566, 0.2768, 0.1951, 0.3064, 0.161, 0.157, 0.2991, 0.09045, 0.3143, 0.157, 0.161, 0.157, 0.06542, 0.03709, 0.1269, 0.007498, 0.161, 0.157, 0.0654, 0.2768, 0.02287, 0.2235, 0.161, 0.157, 0.2991, 0.2235, 0.2566, 0.2768, 0.161, 0.157, 0.2566, 0.03711, 0.2991, 0.09045, 0.161, 0.157, 0.4895, 0.8774, 0.7306, 0.8774, 0.7306, 0.891, 0.4895, 0.891, 0.4895, 0.891, 0.7306, 0.891, 0.7306, 0.9046, 0.4895, 0.9046, 0.4895, 0.9046, 0.7306, 0.9046, 0.7306, 0.9181, 0.4895, 0.9181, 0.4895, 0.9181, 0.7306, 0.9181, 0.7306, 0.9317, 0.4895, 0.9317, 0.4895, 0.9317, 0.7306, 0.9317, 0.7306, 0.9452, 0.4895, 0.9452, 0.007503, 0.9317, 0.2485, 0.9317, 0.2485, 0.9452, 0.007503, 0.9452, 0.2485, 0.9317, 0.4895, 0.9317, 0.4895, 0.9452, 0.2485, 0.9452, 0.007503, 0.9181, 0.2485, 0.9181, 0.2485, 0.9317, 0.007503, 0.9317, 0.2485, 0.9181, 0.4895, 0.9181, 0.4895, 0.9317, 0.2485, 0.9317, 0.007503, 0.9046, 0.2485, 0.9046, 0.2485, 0.9181, 0.007503, 0.9181, 0.2485, 0.9046, 0.4895, 0.9046, 0.4895, 0.9181, 0.2485, 0.9181, 0.007503, 0.891, 0.2485, 0.891, 0.2485, 0.9046, 0.007503, 0.9046, 0.2485, 0.891, 0.4895, 0.891, 0.4895, 0.9046, 0.2485, 0.9046, 0.007503, 0.8774, 0.2485, 0.8774, 0.2485, 0.891, 0.007503, 0.891, 0.2485, 0.8774, 0.4895, 0.8774, 0.4895, 0.891, 0.2485, 0.891, 0.369, 0.7075, 0.7305, 0.7075, 0.7305, 0.721, 0.369, 0.721, 0.369, 0.721, 0.7305, 0.721, 0.7305, 0.7346, 0.369, 0.7346, 0.369, 0.7346, 0.7305, 0.7346, 0.7305, 0.7481, 0.369, 0.7481, 0.369, 0.7481, 0.7305, 0.7481, 0.7305, 0.7617, 0.369, 0.7617, 0.0075, 0.7617, 0.1883, 0.7617, 0.1883, 0.7752, 0.0075, 0.7752, 0.1883, 0.7617, 0.369, 0.7617, 0.369, 0.7752, 0.1883, 0.7752, 0.0075, 0.7481, 0.1883, 0.7481, 0.1883, 0.7617, 0.0075, 0.7617, 0.1883, 0.7481, 0.369, 0.7481, 0.369, 0.7617, 0.1883, 0.7617, 0.0075, 0.7346, 0.1883, 0.7346, 0.1883, 0.7481, 0.0075, 0.7481, 0.1883, 0.7346, 0.369, 0.7346, 0.369, 0.7481, 0.1883, 0.7481, 0.0075, 0.721, 0.1883, 0.721, 0.1883, 0.7346, 0.0075, 0.7346, 0.1883, 0.721, 0.369, 0.721, 0.369, 0.7346, 0.1883, 0.7346, 0.0075, 0.7075, 0.1883, 0.7075, 0.1883, 0.721, 0.0075, 0.721, 0.1883, 0.7075, 0.369, 0.7075, 0.369, 0.721, 0.1883, 0.721, 0.369, 0.7617, 0.7305, 0.7617, 0.7305, 0.7752, 0.369, 0.7752, 0.7955, 0.1883, 0.7955, 0.007496, 0.809, 0.007496, 0.809, 0.1883, 0.809, 0.1883, 0.809, 0.007496, 0.8226, 0.007496, 0.8226, 0.1883, 0.8226, 0.1883, 0.8226, 0.007496, 0.8362, 0.007496, 0.8362, 0.1883, 0.8362, 0.1883, 0.8362, 0.007496, 0.8497, 0.007496, 0.8497, 0.1883, 0.8497, 0.1883, 0.8497, 0.007496, 0.8633, 0.007496, 0.8633, 0.1883, 0.8497, 0.7305, 0.8497, 0.5498, 0.8633, 0.5498, 0.8633, 0.7305, 0.8497, 0.5498, 0.8497, 0.369, 0.8633, 0.369, 0.8633, 0.5498, 0.8497, 0.369, 0.8497, 0.1883, 0.8633, 0.1883, 0.8633, 0.369, 0.8362, 0.7305, 0.8362, 0.5498, 0.8497, 0.5498, 0.8497, 0.7305, 0.8362, 0.5498, 0.8362, 0.369, 0.8497, 0.369, 0.8497, 0.5498, 0.8362, 0.369, 0.8362, 0.1883, 0.8497, 0.1883, 0.8497, 0.369, 0.8226, 0.7305, 0.8226, 0.5498, 0.8362, 0.5498, 0.8362, 0.7305, 0.8226, 0.5498, 0.8226, 0.369, 0.8362, 0.369, 0.8362, 0.5498, 0.8226, 0.369, 0.8226, 0.1883, 0.8362, 0.1883, 0.8362, 0.369, 0.809, 0.7305, 0.809, 0.5498, 0.8226, 0.5498, 0.8226, 0.7305, 0.809, 0.5498, 0.809, 0.369, 0.8226, 0.369, 0.8226, 0.5498, 0.809, 0.369, 0.809, 0.1883, 0.8226, 0.1883, 0.8226, 0.369, 0.7955, 0.7305, 0.7955, 0.5498, 0.809, 0.5498, 0.809, 0.7305, 0.7955, 0.5498, 0.7955, 0.369, 0.809, 0.369, 0.809, 0.5498, 0.7955, 0.369, 0.7955, 0.1883, 0.809, 0.1883, 0.809, 0.369, 0.5041, 0.5125, 0.6021, 0.5125, 0.6021, 0.689, 0.5041, 0.689, 0.3081, 0.5125, 0.4061, 0.5125, 0.4061, 0.689, 0.3081, 0.689, 0.4061, 0.5125, 0.5041, 0.5125, 0.5041, 0.689, 0.4061, 0.689, 0.5041, 0.5125, 0.6021, 0.5125, 0.6021, 0.689, 0.5041, 0.689, 0.3081, 0.5125, 0.4061, 0.5125, 0.4061, 0.689, 0.3081, 0.689, 0.4061, 0.5125, 0.5041, 0.5125, 0.5041, 0.689, 0.4061, 0.689, 0.525, 0.007504, 0.623, 0.007504, 0.623, 0.1841, 0.525, 0.1841, 0.329, 0.007504, 0.427, 0.007504, 0.427, 0.1841, 0.329, 0.1841, 0.427, 0.007504, 0.525, 0.007504, 0.525, 0.1841, 0.427, 0.1841, 0.525, 0.007504, 0.623, 0.007504, 0.623, 0.1841, 0.525, 0.1841, 0.329, 0.007504, 0.427, 0.007504, 0.427, 0.1841, 0.329, 0.1841, 0.427, 0.007504, 0.525, 0.007504, 0.525, 0.1841, 0.427, 0.1841, 0.9344, 0.6826, 0.9344, 0.8177, 0.9232, 0.8177, 0.9232, 0.6826, 0.9232, 0.6826, 0.9232, 0.8177, 0.9119, 0.8177, 0.9119, 0.6826, 0.9119, 0.6826, 0.9119, 0.8177, 0.9007, 0.8177, 0.9007, 0.6826, 0.9007, 0.6826, 0.9007, 0.8177, 0.8895, 0.8177, 0.8895, 0.6826, 0.8895, 0.6826, 0.8895, 0.8177, 0.8783, 0.8177, 0.8783, 0.6826, 0.8895, 0.007504, 0.8895, 0.1425, 0.8783, 0.1425, 0.8783, 0.007504, 0.8895, 0.1425, 0.8895, 0.2776, 0.8783, 0.2776, 0.8783, 0.1425, 0.8895, 0.2776, 0.8895, 0.4126, 0.8783, 0.4126, 0.8783, 0.2776, 0.8895, 0.4126, 0.8895, 0.5476, 0.8783, 0.5476, 0.8783, 0.4126, 0.8895, 0.5476, 0.8895, 0.6826, 0.8783, 0.6826, 0.8783, 0.5476, 0.9007, 0.007504, 0.9007, 0.1425, 0.8895, 0.1425, 0.8895, 0.007504, 0.9007, 0.1425, 0.9007, 0.2776, 0.8895, 0.2776, 0.8895, 0.1425, 0.9007, 0.2776, 0.9007, 0.4126, 0.8895, 0.4126, 0.8895, 0.2776, 0.9007, 0.4126, 0.9007, 0.5476, 0.8895, 0.5476, 0.8895, 0.4126, 0.9007, 0.5476, 0.9007, 0.6826, 0.8895, 0.6826, 0.8895, 0.5476, 0.9119, 0.007504, 0.9119, 0.1425, 0.9007, 0.1425, 0.9007, 0.007504, 0.9119, 0.1425, 0.9119, 0.2776, 0.9007, 0.2776, 0.9007, 0.1425, 0.9119, 0.2776, 0.9119, 0.4126, 0.9007, 0.4126, 0.9007, 0.2776, 0.9119, 0.4126, 0.9119, 0.5476, 0.9007, 0.5476, 0.9007, 0.4126, 0.9119, 0.5476, 0.9119, 0.6826, 0.9007, 0.6826, 0.9007, 0.5476, 0.9232, 0.007504, 0.9232, 0.1425, 0.9119, 0.1425, 0.9119, 0.007504, 0.9232, 0.1425, 0.9232, 0.2776, 0.9119, 0.2776, 0.9119, 0.1425, 0.9232, 0.2776, 0.9232, 0.4126, 0.9119, 0.4126, 0.9119, 0.2776, 0.9232, 0.4126, 0.9232, 0.5476, 0.9119, 0.5476, 0.9119, 0.4126, 0.9232, 0.5476, 0.9232, 0.6826, 0.9119, 0.6826, 0.9119, 0.5476, 0.9344, 0.007504, 0.9344, 0.1425, 0.9232, 0.1425, 0.9232, 0.007504, 0.9344, 0.1425, 0.9344, 0.2776, 0.9232, 0.2776, 0.9232, 0.1425, 0.9344, 0.2776, 0.9344, 0.4126, 0.9232, 0.4126, 0.9232, 0.2776, 0.9344, 0.4126, 0.9344, 0.5476, 0.9232, 0.5476, 0.9232, 0.4126, 0.9344, 0.5476, 0.9344, 0.6826, 0.9232, 0.6826, 0.9232, 0.5476, 0.9579, 0.271, 0.9494, 0.271, 0.9494, 0.1832, 0.9579, 0.1832, 0.9917, 0.007501, 0.9917, 0.1832, 0.9832, 0.1832, 0.9832, 0.007501, 0.9832, 0.007501, 0.9832, 0.1832, 0.9748, 0.1832, 0.9748, 0.007501, 0.9748, 0.007501, 0.9748, 0.1832, 0.9663, 0.1832, 0.9663, 0.007501, 0.9663, 0.007501, 0.9663, 0.1832, 0.9579, 0.1832, 0.9579, 0.007501, 0.9579, 0.3588, 0.9579, 0.5345, 0.9494, 0.5345, 0.9494, 0.3588, 0.9663, 0.271, 0.9579, 0.271, 0.9579, 0.1832, 0.9663, 0.1832, 0.9663, 0.3588, 0.9663, 0.5345, 0.9579, 0.5345, 0.9579, 0.3588, 0.9748, 0.271, 0.9663, 0.271, 0.9663, 0.1832, 0.9748, 0.1832, 0.9748, 0.3588, 0.9748, 0.5345, 0.9663, 0.5345, 0.9663, 0.3588, 0.9832, 0.271, 0.9748, 0.271, 0.9748, 0.1832, 0.9832, 0.1832, 0.9832, 0.3588, 0.9832, 0.5345, 0.9748, 0.5345, 0.9748, 0.3588, 0.9917, 0.271, 0.9917, 0.3588, 0.9832, 0.3588, 0.9832, 0.271, 0.9917, 0.3588, 0.9917, 0.5345, 0.9832, 0.5345, 0.9832, 0.3588, 0.9579, 0.007501, 0.9579, 0.1832, 0.9494, 0.1832, 0.9494, 0.007501, 0.9917, 0.1832, 0.9917, 0.271, 0.9832, 0.271, 0.9832, 0.1832, 0.9832, 0.3588, 0.9748, 0.3588, 0.9748, 0.271, 0.9832, 0.271, 0.9748, 0.3588, 0.9663, 0.3588, 0.9663, 0.271, 0.9748, 0.271, 0.9663, 0.3588, 0.9579, 0.3588, 0.9579, 0.271, 0.9663, 0.271, 0.9579, 0.3588, 0.9494, 0.3588, 0.9494, 0.271, 0.9579, 0.271, 0.9579, 0.271, 0.9494, 0.271, 0.9494, 0.1832, 0.9579, 0.1832, 0.9917, 0.007501, 0.9917, 0.1832, 0.9832, 0.1832, 0.9832, 0.007501, 0.9832, 0.007501, 0.9832, 0.1832, 0.9748, 0.1832, 0.9748, 0.007501, 0.9748, 0.007501, 0.9748, 0.1832, 0.9663, 0.1832, 0.9663, 0.007501, 0.9663, 0.007501, 0.9663, 0.1832, 0.9579, 0.1832, 0.9579, 0.007501, 0.9579, 0.3588, 0.9579, 0.5345, 0.9494, 0.5345, 0.9494, 0.3588, 0.9663, 0.271, 0.9579, 0.271, 0.9579, 0.1832, 0.9663, 0.1832, 0.9663, 0.3588, 0.9663, 0.5345, 0.9579, 0.5345, 0.9579, 0.3588, 0.9748, 0.271, 0.9663, 0.271, 0.9663, 0.1832, 0.9748, 0.1832, 0.9748, 0.3588, 0.9748, 0.5345, 0.9663, 0.5345, 0.9663, 0.3588, 0.9832, 0.271, 0.9748, 0.271, 0.9748, 0.1832, 0.9832, 0.1832, 0.9832, 0.3588, 0.9832, 0.5345, 0.9748, 0.5345, 0.9748, 0.3588, 0.9917, 0.271, 0.9917, 0.3588, 0.9832, 0.3588, 0.9832, 0.271, 0.9917, 0.3588, 0.9917, 0.5345, 0.9832, 0.5345, 0.9832, 0.3588, 0.9579, 0.007501, 0.9579, 0.1832, 0.9494, 0.1832, 0.9494, 0.007501, 0.9917, 0.1832, 0.9917, 0.271, 0.9832, 0.271, 0.9832, 0.1832, 0.9832, 0.3588, 0.9748, 0.3588, 0.9748, 0.271, 0.9832, 0.271, 0.9748, 0.3588, 0.9663, 0.3588, 0.9663, 0.271, 0.9748, 0.271, 0.9663, 0.3588, 0.9579, 0.3588, 0.9579, 0.271, 0.9663, 0.271, 0.9579, 0.3588, 0.9494, 0.3588, 0.9494, 0.271, 0.9579, 0.271, 0.007604, 0.007597, 0.007604, 0.007597, 0.007604, 0.007597, 0.007604, 0.007597, 0.007604, 0.007597, 0.9579, 0.271, 0.9494, 0.271, 0.9494, 0.1832, 0.9579, 0.1832, 0.9917, 0.007501, 0.9917, 0.1832, 0.9832, 0.1832, 0.9832, 0.007501, 0.9832, 0.007501, 0.9832, 0.1832, 0.9748, 0.1832, 0.9748, 0.007501, 0.9748, 0.007501, 0.9748, 0.1832, 0.9663, 0.1832, 0.9663, 0.007501, 0.9663, 0.007501, 0.9663, 0.1832, 0.9579, 0.1832, 0.9579, 0.007501, 0.9579, 0.3588, 0.9579, 0.5345, 0.9494, 0.5345, 0.9494, 0.3588, 0.9663, 0.271, 0.9579, 0.271, 0.9579, 0.1832, 0.9663, 0.1832, 0.9663, 0.3588, 0.9663, 0.5345, 0.9579, 0.5345, 0.9579, 0.3588, 0.9748, 0.271, 0.9663, 0.271, 0.9663, 0.1832, 0.9748, 0.1832, 0.9748, 0.3588, 0.9748, 0.5345, 0.9663, 0.5345, 0.9663, 0.3588, 0.9832, 0.271, 0.9748, 0.271, 0.9748, 0.1832, 0.9832, 0.1832, 0.9832, 0.3588, 0.9832, 0.5345, 0.9748, 0.5345, 0.9748, 0.3588, 0.9917, 0.271, 0.9917, 0.3588, 0.9832, 0.3588, 0.9832, 0.271, 0.9917, 0.3588, 0.9917, 0.5345, 0.9832, 0.5345, 0.9832, 0.3588, 0.9579, 0.007501, 0.9579, 0.1832, 0.9494, 0.1832, 0.9494, 0.007501, 0.9917, 0.1832, 0.9917, 0.271, 0.9832, 0.271, 0.9832, 0.1832, 0.9832, 0.3588, 0.9748, 0.3588, 0.9748, 0.271, 0.9832, 0.271, 0.9748, 0.3588, 0.9663, 0.3588, 0.9663, 0.271, 0.9748, 0.271, 0.9663, 0.3588, 0.9579, 0.3588, 0.9579, 0.271, 0.9663, 0.271, 0.9579, 0.3588, 0.9494, 0.3588, 0.9494, 0.271, 0.9579, 0.271, 0.9344, 0.6826, 0.9344, 0.8177, 0.9232, 0.8177, 0.9232, 0.6826, 0.9232, 0.6826, 0.9232, 0.8177, 0.9119, 0.8177, 0.9119, 0.6826, 0.9119, 0.6826, 0.9119, 0.8177, 0.9007, 0.8177, 0.9007, 0.6826, 0.9007, 0.6826, 0.9007, 0.8177, 0.8895, 0.8177, 0.8895, 0.6826, 0.8895, 0.6826, 0.8895, 0.8177, 0.8783, 0.8177, 0.8783, 0.6826, 0.8895, 0.007504, 0.8895, 0.1425, 0.8783, 0.1425, 0.8783, 0.007504, 0.8895, 0.1425, 0.8895, 0.2776, 0.8783, 0.2776, 0.8783, 0.1425, 0.8895, 0.2776, 0.8895, 0.4126, 0.8783, 0.4126, 0.8783, 0.2776, 0.8895, 0.4126, 0.8895, 0.5476, 0.8783, 0.5476, 0.8783, 0.4126, 0.8895, 0.5476, 0.8895, 0.6826, 0.8783, 0.6826, 0.8783, 0.5476, 0.9007, 0.007504, 0.9007, 0.1425, 0.8895, 0.1425, 0.8895, 0.007504, 0.9007, 0.1425, 0.9007, 0.2776, 0.8895, 0.2776, 0.8895, 0.1425, 0.9007, 0.2776, 0.9007, 0.4126, 0.8895, 0.4126, 0.8895, 0.2776, 0.9007, 0.4126, 0.9007, 0.5476, 0.8895, 0.5476, 0.8895, 0.4126, 0.9007, 0.5476, 0.9007, 0.6826, 0.8895, 0.6826, 0.8895, 0.5476, 0.9119, 0.007504, 0.9119, 0.1425, 0.9007, 0.1425, 0.9007, 0.007504, 0.9119, 0.1425, 0.9119, 0.2776, 0.9007, 0.2776, 0.9007, 0.1425, 0.9119, 0.2776, 0.9119, 0.4126, 0.9007, 0.4126, 0.9007, 0.2776, 0.9119, 0.4126, 0.9119, 0.5476, 0.9007, 0.5476, 0.9007, 0.4126, 0.9119, 0.5476, 0.9119, 0.6826, 0.9007, 0.6826, 0.9007, 0.5476, 0.9232, 0.007504, 0.9232, 0.1425, 0.9119, 0.1425, 0.9119, 0.007504, 0.9232, 0.1425, 0.9232, 0.2776, 0.9119, 0.2776, 0.9119, 0.1425, 0.9232, 0.2776, 0.9232, 0.4126, 0.9119, 0.4126, 0.9119, 0.2776, 0.9232, 0.4126, 0.9232, 0.5476, 0.9119, 0.5476, 0.9119, 0.4126, 0.9232, 0.5476, 0.9232, 0.6826, 0.9119, 0.6826, 0.9119, 0.5476, 0.9344, 0.007504, 0.9344, 0.1425, 0.9232, 0.1425, 0.9232, 0.007504, 0.9344, 0.1425, 0.9344, 0.2776, 0.9232, 0.2776, 0.9232, 0.1425, 0.9344, 0.2776, 0.9344, 0.4126, 0.9232, 0.4126, 0.9232, 0.2776, 0.9344, 0.4126, 0.9344, 0.5476, 0.9232, 0.5476, 0.9232, 0.4126, 0.9344, 0.5476, 0.9344, 0.6826, 0.9232, 0.6826, 0.9232, 0.5476, 0.9579, 0.271, 0.9494, 0.271, 0.9494, 0.1832, 0.9579, 0.1832, 0.9917, 0.007501, 0.9917, 0.1832, 0.9832, 0.1832, 0.9832, 0.007501, 0.9832, 0.007501, 0.9832, 0.1832, 0.9748, 0.1832, 0.9748, 0.007501, 0.9748, 0.007501, 0.9748, 0.1832, 0.9663, 0.1832, 0.9663, 0.007501, 0.9663, 0.007501, 0.9663, 0.1832, 0.9579, 0.1832, 0.9579, 0.007501, 0.9579, 0.3588, 0.9579, 0.5345, 0.9494, 0.5345, 0.9494, 0.3588, 0.9663, 0.271, 0.9579, 0.271, 0.9579, 0.1832, 0.9663, 0.1832, 0.9663, 0.3588, 0.9663, 0.5345, 0.9579, 0.5345, 0.9579, 0.3588, 0.9748, 0.271, 0.9663, 0.271, 0.9663, 0.1832, 0.9748, 0.1832, 0.9748, 0.3588, 0.9748, 0.5345, 0.9663, 0.5345, 0.9663, 0.3588, 0.9832, 0.271, 0.9748, 0.271, 0.9748, 0.1832, 0.9832, 0.1832, 0.9832, 0.3588, 0.9832, 0.5345, 0.9748, 0.5345, 0.9748, 0.3588, 0.9917, 0.271, 0.9917, 0.3588, 0.9832, 0.3588, 0.9832, 0.271, 0.9917, 0.3588, 0.9917, 0.5345, 0.9832, 0.5345, 0.9832, 0.3588, 0.9579, 0.007501, 0.9579, 0.1832, 0.9494, 0.1832, 0.9494, 0.007501, 0.9917, 0.1832, 0.9917, 0.271, 0.9832, 0.271, 0.9832, 0.1832, 0.9832, 0.3588, 0.9748, 0.3588, 0.9748, 0.271, 0.9832, 0.271, 0.9748, 0.3588, 0.9663, 0.3588, 0.9663, 0.271, 0.9748, 0.271, 0.9663, 0.3588, 0.9579, 0.3588, 0.9579, 0.271, 0.9663, 0.271, 0.9579, 0.3588, 0.9494, 0.3588, 0.9494, 0.271, 0.9579, 0.271, 0.9579, 0.271, 0.9494, 0.271, 0.9494, 0.1832, 0.9579, 0.1832, 0.9917, 0.007501, 0.9917, 0.1832, 0.9832, 0.1832, 0.9832, 0.007501, 0.9832, 0.007501, 0.9832, 0.1832, 0.9748, 0.1832, 0.9748, 0.007501, 0.9748, 0.007501, 0.9748, 0.1832, 0.9663, 0.1832, 0.9663, 0.007501, 0.9663, 0.007501, 0.9663, 0.1832, 0.9579, 0.1832, 0.9579, 0.007501, 0.9579, 0.3588, 0.9579, 0.5345, 0.9494, 0.5345, 0.9494, 0.3588, 0.9663, 0.271, 0.9579, 0.271, 0.9579, 0.1832, 0.9663, 0.1832, 0.9663, 0.3588, 0.9663, 0.5345, 0.9579, 0.5345, 0.9579, 0.3588, 0.9748, 0.271, 0.9663, 0.271, 0.9663, 0.1832, 0.9748, 0.1832, 0.9748, 0.3588, 0.9748, 0.5345, 0.9663, 0.5345, 0.9663, 0.3588, 0.9832, 0.271, 0.9748, 0.271, 0.9748, 0.1832, 0.9832, 0.1832, 0.9832, 0.3588, 0.9832, 0.5345, 0.9748, 0.5345, 0.9748, 0.3588, 0.9917, 0.271, 0.9917, 0.3588, 0.9832, 0.3588, 0.9832, 0.271, 0.9917, 0.3588, 0.9917, 0.5345, 0.9832, 0.5345, 0.9832, 0.3588, 0.9579, 0.007501, 0.9579, 0.1832, 0.9494, 0.1832, 0.9494, 0.007501, 0.9917, 0.1832, 0.9917, 0.271, 0.9832, 0.271, 0.9832, 0.1832, 0.9832, 0.3588, 0.9748, 0.3588, 0.9748, 0.271, 0.9832, 0.271, 0.9748, 0.3588, 0.9663, 0.3588, 0.9663, 0.271, 0.9748, 0.271, 0.9663, 0.3588, 0.9579, 0.3588, 0.9579, 0.271, 0.9663, 0.271, 0.9579, 0.3588, 0.9494, 0.3588, 0.9494, 0.271, 0.9579, 0.271, 0.007604, 0.007597, 0.007604, 0.007597, 0.007604, 0.007597, 0.007604, 0.007597, 0.007604, 0.007597, 0.9579, 0.271, 0.9494, 0.271, 0.9494, 0.1832, 0.9579, 0.1832, 0.9917, 0.007501, 0.9917, 0.1832, 0.9832, 0.1832, 0.9832, 0.007501, 0.9832, 0.007501, 0.9832, 0.1832, 0.9748, 0.1832, 0.9748, 0.007501, 0.9748, 0.007501, 0.9748, 0.1832, 0.9663, 0.1832, 0.9663, 0.007501, 0.9663, 0.007501, 0.9663, 0.1832, 0.9579, 0.1832, 0.9579, 0.007501, 0.9579, 0.3588, 0.9579, 0.5345, 0.9494, 0.5345, 0.9494, 0.3588, 0.9663, 0.271, 0.9579, 0.271, 0.9579, 0.1832, 0.9663, 0.1832, 0.9663, 0.3588, 0.9663, 0.5345, 0.9579, 0.5345, 0.9579, 0.3588, 0.9748, 0.271, 0.9663, 0.271, 0.9663, 0.1832, 0.9748, 0.1832, 0.9748, 0.3588, 0.9748, 0.5345, 0.9663, 0.5345, 0.9663, 0.3588, 0.9832, 0.271, 0.9748, 0.271, 0.9748, 0.1832, 0.9832, 0.1832, 0.9832, 0.3588, 0.9832, 0.5345, 0.9748, 0.5345, 0.9748, 0.3588, 0.9917, 0.271, 0.9917, 0.3588, 0.9832, 0.3588, 0.9832, 0.271, 0.9917, 0.3588, 0.9917, 0.5345, 0.9832, 0.5345, 0.9832, 0.3588, 0.9579, 0.007501, 0.9579, 0.1832, 0.9494, 0.1832, 0.9494, 0.007501, 0.9917, 0.1832, 0.9917, 0.271, 0.9832, 0.271, 0.9832, 0.1832, 0.9832, 0.3588, 0.9748, 0.3588, 0.9748, 0.271, 0.9832, 0.271, 0.9748, 0.3588, 0.9663, 0.3588, 0.9663, 0.271, 0.9748, 0.271, 0.9663, 0.3588, 0.9579, 0.3588, 0.9579, 0.271, 0.9663, 0.271, 0.9579, 0.3588, 0.9494, 0.3588, 0.9494, 0.271, 0.9579, 0.271, 0.9344, 0.6826, 0.9344, 0.8177, 0.9232, 0.8177, 0.9232, 0.6826, 0.9232, 0.6826, 0.9232, 0.8177, 0.9119, 0.8177, 0.9119, 0.6826, 0.9119, 0.6826, 0.9119, 0.8177, 0.9007, 0.8177, 0.9007, 0.6826, 0.9007, 0.6826, 0.9007, 0.8177, 0.8895, 0.8177, 0.8895, 0.6826, 0.8895, 0.6826, 0.8895, 0.8177, 0.8783, 0.8177, 0.8783, 0.6826, 0.8895, 0.007504, 0.8895, 0.1425, 0.8783, 0.1425, 0.8783, 0.007504, 0.8895, 0.1425, 0.8895, 0.2776, 0.8783, 0.2776, 0.8783, 0.1425, 0.8895, 0.2776, 0.8895, 0.4126, 0.8783, 0.4126, 0.8783, 0.2776, 0.8895, 0.4126, 0.8895, 0.5476, 0.8783, 0.5476, 0.8783, 0.4126, 0.8895, 0.5476, 0.8895, 0.6826, 0.8783, 0.6826, 0.8783, 0.5476, 0.9007, 0.007504, 0.9007, 0.1425, 0.8895, 0.1425, 0.8895, 0.007504, 0.9007, 0.1425, 0.9007, 0.2776, 0.8895, 0.2776, 0.8895, 0.1425, 0.9007, 0.2776, 0.9007, 0.4126, 0.8895, 0.4126, 0.8895, 0.2776, 0.9007, 0.4126, 0.9007, 0.5476, 0.8895, 0.5476, 0.8895, 0.4126, 0.9007, 0.5476, 0.9007, 0.6826, 0.8895, 0.6826, 0.8895, 0.5476, 0.9119, 0.007504, 0.9119, 0.1425, 0.9007, 0.1425, 0.9007, 0.007504, 0.9119, 0.1425, 0.9119, 0.2776, 0.9007, 0.2776, 0.9007, 0.1425, 0.9119, 0.2776, 0.9119, 0.4126, 0.9007, 0.4126, 0.9007, 0.2776, 0.9119, 0.4126, 0.9119, 0.5476, 0.9007, 0.5476, 0.9007, 0.4126, 0.9119, 0.5476, 0.9119, 0.6826, 0.9007, 0.6826, 0.9007, 0.5476, 0.9232, 0.007504, 0.9232, 0.1425, 0.9119, 0.1425, 0.9119, 0.007504, 0.9232, 0.1425, 0.9232, 0.2776, 0.9119, 0.2776, 0.9119, 0.1425, 0.9232, 0.2776, 0.9232, 0.4126, 0.9119, 0.4126, 0.9119, 0.2776, 0.9232, 0.4126, 0.9232, 0.5476, 0.9119, 0.5476, 0.9119, 0.4126, 0.9232, 0.5476, 0.9232, 0.6826, 0.9119, 0.6826, 0.9119, 0.5476, 0.9344, 0.007504, 0.9344, 0.1425, 0.9232, 0.1425, 0.9232, 0.007504, 0.9344, 0.1425, 0.9344, 0.2776, 0.9232, 0.2776, 0.9232, 0.1425, 0.9344, 0.2776, 0.9344, 0.4126, 0.9232, 0.4126, 0.9232, 0.2776, 0.9344, 0.4126, 0.9344, 0.5476, 0.9232, 0.5476, 0.9232, 0.4126, 0.9344, 0.5476, 0.9344, 0.6826, 0.9232, 0.6826, 0.9232, 0.5476, 0.9579, 0.271, 0.9494, 0.271, 0.9494, 0.1832, 0.9579, 0.1832, 0.9917, 0.007501, 0.9917, 0.1832, 0.9832, 0.1832, 0.9832, 0.007501, 0.9832, 0.007501, 0.9832, 0.1832, 0.9748, 0.1832, 0.9748, 0.007501, 0.9748, 0.007501, 0.9748, 0.1832, 0.9663, 0.1832, 0.9663, 0.007501, 0.9663, 0.007501, 0.9663, 0.1832, 0.9579, 0.1832, 0.9579, 0.007501, 0.9579, 0.3588, 0.9579, 0.5345, 0.9494, 0.5345, 0.9494, 0.3588, 0.9663, 0.271, 0.9579, 0.271, 0.9579, 0.1832, 0.9663, 0.1832, 0.9663, 0.3588, 0.9663, 0.5345, 0.9579, 0.5345, 0.9579, 0.3588, 0.9748, 0.271, 0.9663, 0.271, 0.9663, 0.1832, 0.9748, 0.1832, 0.9748, 0.3588, 0.9748, 0.5345, 0.9663, 0.5345, 0.9663, 0.3588, 0.9832, 0.271, 0.9748, 0.271, 0.9748, 0.1832, 0.9832, 0.1832, 0.9832, 0.3588, 0.9832, 0.5345, 0.9748, 0.5345, 0.9748, 0.3588, 0.9917, 0.271, 0.9917, 0.3588, 0.9832, 0.3588, 0.9832, 0.271, 0.9917, 0.3588, 0.9917, 0.5345, 0.9832, 0.5345, 0.9832, 0.3588, 0.9579, 0.007501, 0.9579, 0.1832, 0.9494, 0.1832, 0.9494, 0.007501, 0.9917, 0.1832, 0.9917, 0.271, 0.9832, 0.271, 0.9832, 0.1832, 0.9832, 0.3588, 0.9748, 0.3588, 0.9748, 0.271, 0.9832, 0.271, 0.9748, 0.3588, 0.9663, 0.3588, 0.9663, 0.271, 0.9748, 0.271, 0.9663, 0.3588, 0.9579, 0.3588, 0.9579, 0.271, 0.9663, 0.271, 0.9579, 0.3588, 0.9494, 0.3588, 0.9494, 0.271, 0.9579, 0.271, 0.9579, 0.271, 0.9494, 0.271, 0.9494, 0.1832, 0.9579, 0.1832, 0.9917, 0.007501, 0.9917, 0.1832, 0.9832, 0.1832, 0.9832, 0.007501, 0.9832, 0.007501, 0.9832, 0.1832, 0.9748, 0.1832, 0.9748, 0.007501, 0.9748, 0.007501, 0.9748, 0.1832, 0.9663, 0.1832, 0.9663, 0.007501, 0.9663, 0.007501, 0.9663, 0.1832, 0.9579, 0.1832, 0.9579, 0.007501, 0.9579, 0.3588, 0.9579, 0.5345, 0.9494, 0.5345, 0.9494, 0.3588, 0.9663, 0.271, 0.9579, 0.271, 0.9579, 0.1832, 0.9663, 0.1832, 0.9663, 0.3588, 0.9663, 0.5345, 0.9579, 0.5345, 0.9579, 0.3588, 0.9748, 0.271, 0.9663, 0.271, 0.9663, 0.1832, 0.9748, 0.1832, 0.9748, 0.3588, 0.9748, 0.5345, 0.9663, 0.5345, 0.9663, 0.3588, 0.9832, 0.271, 0.9748, 0.271, 0.9748, 0.1832, 0.9832, 0.1832, 0.9832, 0.3588, 0.9832, 0.5345, 0.9748, 0.5345, 0.9748, 0.3588, 0.9917, 0.271, 0.9917, 0.3588, 0.9832, 0.3588, 0.9832, 0.271, 0.9917, 0.3588, 0.9917, 0.5345, 0.9832, 0.5345, 0.9832, 0.3588, 0.9579, 0.007501, 0.9579, 0.1832, 0.9494, 0.1832, 0.9494, 0.007501, 0.9917, 0.1832, 0.9917, 0.271, 0.9832, 0.271, 0.9832, 0.1832, 0.9832, 0.3588, 0.9748, 0.3588, 0.9748, 0.271, 0.9832, 0.271, 0.9748, 0.3588, 0.9663, 0.3588, 0.9663, 0.271, 0.9748, 0.271, 0.9663, 0.3588, 0.9579, 0.3588, 0.9579, 0.271, 0.9663, 0.271, 0.9579, 0.3588, 0.9494, 0.3588, 0.9494, 0.271, 0.9579, 0.271, 0.007604, 0.007597, 0.007604, 0.007597, 0.007604, 0.007597, 0.007604, 0.007597, 0.007604, 0.007597, 0.9579, 0.271, 0.9494, 0.271, 0.9494, 0.1832, 0.9579, 0.1832, 0.9917, 0.007501, 0.9917, 0.1832, 0.9832, 0.1832, 0.9832, 0.007501, 0.9832, 0.007501, 0.9832, 0.1832, 0.9748, 0.1832, 0.9748, 0.007501, 0.9748, 0.007501, 0.9748, 0.1832, 0.9663, 0.1832, 0.9663, 0.007501, 0.9663, 0.007501, 0.9663, 0.1832, 0.9579, 0.1832, 0.9579, 0.007501, 0.9579, 0.3588, 0.9579, 0.5345, 0.9494, 0.5345, 0.9494, 0.3588, 0.9663, 0.271, 0.9579, 0.271, 0.9579, 0.1832, 0.9663, 0.1832, 0.9663, 0.3588, 0.9663, 0.5345, 0.9579, 0.5345, 0.9579, 0.3588, 0.9748, 0.271, 0.9663, 0.271, 0.9663, 0.1832, 0.9748, 0.1832, 0.9748, 0.3588, 0.9748, 0.5345, 0.9663, 0.5345, 0.9663, 0.3588, 0.9832, 0.271, 0.9748, 0.271, 0.9748, 0.1832, 0.9832, 0.1832, 0.9832, 0.3588, 0.9832, 0.5345, 0.9748, 0.5345, 0.9748, 0.3588, 0.9917, 0.271, 0.9917, 0.3588, 0.9832, 0.3588, 0.9832, 0.271, 0.9917, 0.3588, 0.9917, 0.5345, 0.9832, 0.5345, 0.9832, 0.3588, 0.9579, 0.007501, 0.9579, 0.1832, 0.9494, 0.1832, 0.9494, 0.007501, 0.9917, 0.1832, 0.9917, 0.271, 0.9832, 0.271, 0.9832, 0.1832, 0.9832, 0.3588, 0.9748, 0.3588, 0.9748, 0.271, 0.9832, 0.271, 0.9748, 0.3588, 0.9663, 0.3588, 0.9663, 0.271, 0.9748, 0.271, 0.9663, 0.3588, 0.9579, 0.3588, 0.9579, 0.271, 0.9663, 0.271, 0.9579, 0.3588, 0.9494, 0.3588, 0.9494, 0.271, 0.9579, 0.271, 0.9344, 0.6826, 0.9344, 0.8177, 0.9232, 0.8177, 0.9232, 0.6826, 0.9232, 0.6826, 0.9232, 0.8177, 0.9119, 0.8177, 0.9119, 0.6826, 0.9119, 0.6826, 0.9119, 0.8177, 0.9007, 0.8177, 0.9007, 0.6826, 0.9007, 0.6826, 0.9007, 0.8177, 0.8895, 0.8177, 0.8895, 0.6826, 0.8895, 0.6826, 0.8895, 0.8177, 0.8783, 0.8177, 0.8783, 0.6826, 0.8895, 0.007504, 0.8895, 0.1425, 0.8783, 0.1425, 0.8783, 0.007504, 0.8895, 0.1425, 0.8895, 0.2776, 0.8783, 0.2776, 0.8783, 0.1425, 0.8895, 0.2776, 0.8895, 0.4126, 0.8783, 0.4126, 0.8783, 0.2776, 0.8895, 0.4126, 0.8895, 0.5476, 0.8783, 0.5476, 0.8783, 0.4126, 0.8895, 0.5476, 0.8895, 0.6826, 0.8783, 0.6826, 0.8783, 0.5476, 0.9007, 0.007504, 0.9007, 0.1425, 0.8895, 0.1425, 0.8895, 0.007504, 0.9007, 0.1425, 0.9007, 0.2776, 0.8895, 0.2776, 0.8895, 0.1425, 0.9007, 0.2776, 0.9007, 0.4126, 0.8895, 0.4126, 0.8895, 0.2776, 0.9007, 0.4126, 0.9007, 0.5476, 0.8895, 0.5476, 0.8895, 0.4126, 0.9007, 0.5476, 0.9007, 0.6826, 0.8895, 0.6826, 0.8895, 0.5476, 0.9119, 0.007504, 0.9119, 0.1425, 0.9007, 0.1425, 0.9007, 0.007504, 0.9119, 0.1425, 0.9119, 0.2776, 0.9007, 0.2776, 0.9007, 0.1425, 0.9119, 0.2776, 0.9119, 0.4126, 0.9007, 0.4126, 0.9007, 0.2776, 0.9119, 0.4126, 0.9119, 0.5476, 0.9007, 0.5476, 0.9007, 0.4126, 0.9119, 0.5476, 0.9119, 0.6826, 0.9007, 0.6826, 0.9007, 0.5476, 0.9232, 0.007504, 0.9232, 0.1425, 0.9119, 0.1425, 0.9119, 0.007504, 0.9232, 0.1425, 0.9232, 0.2776, 0.9119, 0.2776, 0.9119, 0.1425, 0.9232, 0.2776, 0.9232, 0.4126, 0.9119, 0.4126, 0.9119, 0.2776, 0.9232, 0.4126, 0.9232, 0.5476, 0.9119, 0.5476, 0.9119, 0.4126, 0.9232, 0.5476, 0.9232, 0.6826, 0.9119, 0.6826, 0.9119, 0.5476, 0.9344, 0.007504, 0.9344, 0.1425, 0.9232, 0.1425, 0.9232, 0.007504, 0.9344, 0.1425, 0.9344, 0.2776, 0.9232, 0.2776, 0.9232, 0.1425, 0.9344, 0.2776, 0.9344, 0.4126, 0.9232, 0.4126, 0.9232, 0.2776, 0.9344, 0.4126, 0.9344, 0.5476, 0.9232, 0.5476, 0.9232, 0.4126, 0.9344, 0.5476, 0.9344, 0.6826, 0.9232, 0.6826, 0.9232, 0.5476, 0.9579, 0.271, 0.9494, 0.271, 0.9494, 0.1832, 0.9579, 0.1832, 0.9917, 0.007501, 0.9917, 0.1832, 0.9832, 0.1832, 0.9832, 0.007501, 0.9832, 0.007501, 0.9832, 0.1832, 0.9748, 0.1832, 0.9748, 0.007501, 0.9748, 0.007501, 0.9748, 0.1832, 0.9663, 0.1832, 0.9663, 0.007501, 0.9663, 0.007501, 0.9663, 0.1832, 0.9579, 0.1832, 0.9579, 0.007501, 0.9579, 0.3588, 0.9579, 0.5345, 0.9494, 0.5345, 0.9494, 0.3588, 0.9663, 0.271, 0.9579, 0.271, 0.9579, 0.1832, 0.9663, 0.1832, 0.9663, 0.3588, 0.9663, 0.5345, 0.9579, 0.5345, 0.9579, 0.3588, 0.9748, 0.271, 0.9663, 0.271, 0.9663, 0.1832, 0.9748, 0.1832, 0.9748, 0.3588, 0.9748, 0.5345, 0.9663, 0.5345, 0.9663, 0.3588, 0.9832, 0.271, 0.9748, 0.271, 0.9748, 0.1832, 0.9832, 0.1832, 0.9832, 0.3588, 0.9832, 0.5345, 0.9748, 0.5345, 0.9748, 0.3588, 0.9917, 0.271, 0.9917, 0.3588, 0.9832, 0.3588, 0.9832, 0.271, 0.9917, 0.3588, 0.9917, 0.5345, 0.9832, 0.5345, 0.9832, 0.3588, 0.9579, 0.007501, 0.9579, 0.1832, 0.9494, 0.1832, 0.9494, 0.007501, 0.9917, 0.1832, 0.9917, 0.271, 0.9832, 0.271, 0.9832, 0.1832, 0.9832, 0.3588, 0.9748, 0.3588, 0.9748, 0.271, 0.9832, 0.271, 0.9748, 0.3588, 0.9663, 0.3588, 0.9663, 0.271, 0.9748, 0.271, 0.9663, 0.3588, 0.9579, 0.3588, 0.9579, 0.271, 0.9663, 0.271, 0.9579, 0.3588, 0.9494, 0.3588, 0.9494, 0.271, 0.9579, 0.271, 0.9579, 0.271, 0.9494, 0.271, 0.9494, 0.1832, 0.9579, 0.1832, 0.9917, 0.007501, 0.9917, 0.1832, 0.9832, 0.1832, 0.9832, 0.007501, 0.9832, 0.007501, 0.9832, 0.1832, 0.9748, 0.1832, 0.9748, 0.007501, 0.9748, 0.007501, 0.9748, 0.1832, 0.9663, 0.1832, 0.9663, 0.007501, 0.9663, 0.007501, 0.9663, 0.1832, 0.9579, 0.1832, 0.9579, 0.007501, 0.9579, 0.3588, 0.9579, 0.5345, 0.9494, 0.5345, 0.9494, 0.3588, 0.9663, 0.271, 0.9579, 0.271, 0.9579, 0.1832, 0.9663, 0.1832, 0.9663, 0.3588, 0.9663, 0.5345, 0.9579, 0.5345, 0.9579, 0.3588, 0.9748, 0.271, 0.9663, 0.271, 0.9663, 0.1832, 0.9748, 0.1832, 0.9748, 0.3588, 0.9748, 0.5345, 0.9663, 0.5345, 0.9663, 0.3588, 0.9832, 0.271, 0.9748, 0.271, 0.9748, 0.1832, 0.9832, 0.1832, 0.9832, 0.3588, 0.9832, 0.5345, 0.9748, 0.5345, 0.9748, 0.3588, 0.9917, 0.271, 0.9917, 0.3588, 0.9832, 0.3588, 0.9832, 0.271, 0.9917, 0.3588, 0.9917, 0.5345, 0.9832, 0.5345, 0.9832, 0.3588, 0.9579, 0.007501, 0.9579, 0.1832, 0.9494, 0.1832, 0.9494, 0.007501, 0.9917, 0.1832, 0.9917, 0.271, 0.9832, 0.271, 0.9832, 0.1832, 0.9832, 0.3588, 0.9748, 0.3588, 0.9748, 0.271, 0.9832, 0.271, 0.9748, 0.3588, 0.9663, 0.3588, 0.9663, 0.271, 0.9748, 0.271, 0.9663, 0.3588, 0.9579, 0.3588, 0.9579, 0.271, 0.9663, 0.271, 0.9579, 0.3588, 0.9494, 0.3588, 0.9494, 0.271, 0.9579, 0.271, 0.007604, 0.007597, 0.007604, 0.007597, 0.007604, 0.007597, 0.007604, 0.007597, 0.007604, 0.007597, 0.9579, 0.271, 0.9494, 0.271, 0.9494, 0.1832, 0.9579, 0.1832, 0.9917, 0.007501, 0.9917, 0.1832, 0.9832, 0.1832, 0.9832, 0.007501, 0.9832, 0.007501, 0.9832, 0.1832, 0.9748, 0.1832, 0.9748, 0.007501, 0.9748, 0.007501, 0.9748, 0.1832, 0.9663, 0.1832, 0.9663, 0.007501, 0.9663, 0.007501, 0.9663, 0.1832, 0.9579, 0.1832, 0.9579, 0.007501, 0.9579, 0.3588, 0.9579, 0.5345, 0.9494, 0.5345, 0.9494, 0.3588, 0.9663, 0.271, 0.9579, 0.271, 0.9579, 0.1832, 0.9663, 0.1832, 0.9663, 0.3588, 0.9663, 0.5345, 0.9579, 0.5345, 0.9579, 0.3588, 0.9748, 0.271, 0.9663, 0.271, 0.9663, 0.1832, 0.9748, 0.1832, 0.9748, 0.3588, 0.9748, 0.5345, 0.9663, 0.5345, 0.9663, 0.3588, 0.9832, 0.271, 0.9748, 0.271, 0.9748, 0.1832, 0.9832, 0.1832, 0.9832, 0.3588, 0.9832, 0.5345, 0.9748, 0.5345, 0.9748, 0.3588, 0.9917, 0.271, 0.9917, 0.3588, 0.9832, 0.3588, 0.9832, 0.271, 0.9917, 0.3588, 0.9917, 0.5345, 0.9832, 0.5345, 0.9832, 0.3588, 0.9579, 0.007501, 0.9579, 0.1832, 0.9494, 0.1832, 0.9494, 0.007501, 0.9917, 0.1832, 0.9917, 0.271, 0.9832, 0.271, 0.9832, 0.1832, 0.9832, 0.3588, 0.9748, 0.3588, 0.9748, 0.271, 0.9832, 0.271, 0.9748, 0.3588, 0.9663, 0.3588, 0.9663, 0.271, 0.9748, 0.271, 0.9663, 0.3588, 0.9579, 0.3588, 0.9579, 0.271, 0.9663, 0.271, 0.9579, 0.3588, 0.9494, 0.3588, 0.9494, 0.271, 0.9579, 0.271, 0.9344, 0.6826, 0.9344, 0.8177, 0.9232, 0.8177, 0.9232, 0.6826, 0.9232, 0.6826, 0.9232, 0.8177, 0.9119, 0.8177, 0.9119, 0.6826, 0.9119, 0.6826, 0.9119, 0.8177, 0.9007, 0.8177, 0.9007, 0.6826, 0.9007, 0.6826, 0.9007, 0.8177, 0.8895, 0.8177, 0.8895, 0.6826, 0.8895, 0.6826, 0.8895, 0.8177, 0.8783, 0.8177, 0.8783, 0.6826, 0.8895, 0.007504, 0.8895, 0.1425, 0.8783, 0.1425, 0.8783, 0.007504, 0.8895, 0.1425, 0.8895, 0.2776, 0.8783, 0.2776, 0.8783, 0.1425, 0.8895, 0.2776, 0.8895, 0.4126, 0.8783, 0.4126, 0.8783, 0.2776, 0.8895, 0.4126, 0.8895, 0.5476, 0.8783, 0.5476, 0.8783, 0.4126, 0.8895, 0.5476, 0.8895, 0.6826, 0.8783, 0.6826, 0.8783, 0.5476, 0.9007, 0.007504, 0.9007, 0.1425, 0.8895, 0.1425, 0.8895, 0.007504, 0.9007, 0.1425, 0.9007, 0.2776, 0.8895, 0.2776, 0.8895, 0.1425, 0.9007, 0.2776, 0.9007, 0.4126, 0.8895, 0.4126, 0.8895, 0.2776, 0.9007, 0.4126, 0.9007, 0.5476, 0.8895, 0.5476, 0.8895, 0.4126, 0.9007, 0.5476, 0.9007, 0.6826, 0.8895, 0.6826, 0.8895, 0.5476, 0.9119, 0.007504, 0.9119, 0.1425, 0.9007, 0.1425, 0.9007, 0.007504, 0.9119, 0.1425, 0.9119, 0.2776, 0.9007, 0.2776, 0.9007, 0.1425, 0.9119, 0.2776, 0.9119, 0.4126, 0.9007, 0.4126, 0.9007, 0.2776, 0.9119, 0.4126, 0.9119, 0.5476, 0.9007, 0.5476, 0.9007, 0.4126, 0.9119, 0.5476, 0.9119, 0.6826, 0.9007, 0.6826, 0.9007, 0.5476, 0.9232, 0.007504, 0.9232, 0.1425, 0.9119, 0.1425, 0.9119, 0.007504, 0.9232, 0.1425, 0.9232, 0.2776, 0.9119, 0.2776, 0.9119, 0.1425, 0.9232, 0.2776, 0.9232, 0.4126, 0.9119, 0.4126, 0.9119, 0.2776, 0.9232, 0.4126, 0.9232, 0.5476, 0.9119, 0.5476, 0.9119, 0.4126, 0.9232, 0.5476, 0.9232, 0.6826, 0.9119, 0.6826, 0.9119, 0.5476, 0.9344, 0.007504, 0.9344, 0.1425, 0.9232, 0.1425, 0.9232, 0.007504, 0.9344, 0.1425, 0.9344, 0.2776, 0.9232, 0.2776, 0.9232, 0.1425, 0.9344, 0.2776, 0.9344, 0.4126, 0.9232, 0.4126, 0.9232, 0.2776, 0.9344, 0.4126, 0.9344, 0.5476, 0.9232, 0.5476, 0.9232, 0.4126, 0.9344, 0.5476, 0.9344, 0.6826, 0.9232, 0.6826, 0.9232, 0.5476, 0.9579, 0.271, 0.9494, 0.271, 0.9494, 0.1832, 0.9579, 0.1832, 0.9917, 0.007501, 0.9917, 0.1832, 0.9832, 0.1832, 0.9832, 0.007501, 0.9832, 0.007501, 0.9832, 0.1832, 0.9748, 0.1832, 0.9748, 0.007501, 0.9748, 0.007501, 0.9748, 0.1832, 0.9663, 0.1832, 0.9663, 0.007501, 0.9663, 0.007501, 0.9663, 0.1832, 0.9579, 0.1832, 0.9579, 0.007501, 0.9579, 0.3588, 0.9579, 0.5345, 0.9494, 0.5345, 0.9494, 0.3588, 0.9663, 0.271, 0.9579, 0.271, 0.9579, 0.1832, 0.9663, 0.1832, 0.9663, 0.3588, 0.9663, 0.5345, 0.9579, 0.5345, 0.9579, 0.3588, 0.9748, 0.271, 0.9663, 0.271, 0.9663, 0.1832, 0.9748, 0.1832, 0.9748, 0.3588, 0.9748, 0.5345, 0.9663, 0.5345, 0.9663, 0.3588, 0.9832, 0.271, 0.9748, 0.271, 0.9748, 0.1832, 0.9832, 0.1832, 0.9832, 0.3588, 0.9832, 0.5345, 0.9748, 0.5345, 0.9748, 0.3588, 0.9917, 0.271, 0.9917, 0.3588, 0.9832, 0.3588, 0.9832, 0.271, 0.9917, 0.3588, 0.9917, 0.5345, 0.9832, 0.5345, 0.9832, 0.3588, 0.9579, 0.007501, 0.9579, 0.1832, 0.9494, 0.1832, 0.9494, 0.007501, 0.9917, 0.1832, 0.9917, 0.271, 0.9832, 0.271, 0.9832, 0.1832, 0.9832, 0.3588, 0.9748, 0.3588, 0.9748, 0.271, 0.9832, 0.271, 0.9748, 0.3588, 0.9663, 0.3588, 0.9663, 0.271, 0.9748, 0.271, 0.9663, 0.3588, 0.9579, 0.3588, 0.9579, 0.271, 0.9663, 0.271, 0.9579, 0.3588, 0.9494, 0.3588, 0.9494, 0.271, 0.9579, 0.271, 0.9579, 0.271, 0.9494, 0.271, 0.9494, 0.1832, 0.9579, 0.1832, 0.9917, 0.007501, 0.9917, 0.1832, 0.9832, 0.1832, 0.9832, 0.007501, 0.9832, 0.007501, 0.9832, 0.1832, 0.9748, 0.1832, 0.9748, 0.007501, 0.9748, 0.007501, 0.9748, 0.1832, 0.9663, 0.1832, 0.9663, 0.007501, 0.9663, 0.007501, 0.9663, 0.1832, 0.9579, 0.1832, 0.9579, 0.007501, 0.9579, 0.3588, 0.9579, 0.5345, 0.9494, 0.5345, 0.9494, 0.3588, 0.9663, 0.271, 0.9579, 0.271, 0.9579, 0.1832, 0.9663, 0.1832, 0.9663, 0.3588, 0.9663, 0.5345, 0.9579, 0.5345, 0.9579, 0.3588, 0.9748, 0.271, 0.9663, 0.271, 0.9663, 0.1832, 0.9748, 0.1832, 0.9748, 0.3588, 0.9748, 0.5345, 0.9663, 0.5345, 0.9663, 0.3588, 0.9832, 0.271, 0.9748, 0.271, 0.9748, 0.1832, 0.9832, 0.1832, 0.9832, 0.3588, 0.9832, 0.5345, 0.9748, 0.5345, 0.9748, 0.3588, 0.9917, 0.271, 0.9917, 0.3588, 0.9832, 0.3588, 0.9832, 0.271, 0.9917, 0.3588, 0.9917, 0.5345, 0.9832, 0.5345, 0.9832, 0.3588, 0.9579, 0.007501, 0.9579, 0.1832, 0.9494, 0.1832, 0.9494, 0.007501, 0.9917, 0.1832, 0.9917, 0.271, 0.9832, 0.271, 0.9832, 0.1832, 0.9832, 0.3588, 0.9748, 0.3588, 0.9748, 0.271, 0.9832, 0.271, 0.9748, 0.3588, 0.9663, 0.3588, 0.9663, 0.271, 0.9748, 0.271, 0.9663, 0.3588, 0.9579, 0.3588, 0.9579, 0.271, 0.9663, 0.271, 0.9579, 0.3588, 0.9494, 0.3588, 0.9494, 0.271, 0.9579, 0.271, 0.007604, 0.007597, 0.007604, 0.007597, 0.007604, 0.007597, 0.007604, 0.007597, 0.007604, 0.007597, 0.9579, 0.271, 0.9494, 0.271, 0.9494, 0.1832, 0.9579, 0.1832, 0.9917, 0.007501, 0.9917, 0.1832, 0.9832, 0.1832, 0.9832, 0.007501, 0.9832, 0.007501, 0.9832, 0.1832, 0.9748, 0.1832, 0.9748, 0.007501, 0.9748, 0.007501, 0.9748, 0.1832, 0.9663, 0.1832, 0.9663, 0.007501, 0.9663, 0.007501, 0.9663, 0.1832, 0.9579, 0.1832, 0.9579, 0.007501, 0.9579, 0.3588, 0.9579, 0.5345, 0.9494, 0.5345, 0.9494, 0.3588, 0.9663, 0.271, 0.9579, 0.271, 0.9579, 0.1832, 0.9663, 0.1832, 0.9663, 0.3588, 0.9663, 0.5345, 0.9579, 0.5345, 0.9579, 0.3588, 0.9748, 0.271, 0.9663, 0.271, 0.9663, 0.1832, 0.9748, 0.1832, 0.9748, 0.3588, 0.9748, 0.5345, 0.9663, 0.5345, 0.9663, 0.3588, 0.9832, 0.271, 0.9748, 0.271, 0.9748, 0.1832, 0.9832, 0.1832, 0.9832, 0.3588, 0.9832, 0.5345, 0.9748, 0.5345, 0.9748, 0.3588, 0.9917, 0.271, 0.9917, 0.3588, 0.9832, 0.3588, 0.9832, 0.271, 0.9917, 0.3588, 0.9917, 0.5345, 0.9832, 0.5345, 0.9832, 0.3588, 0.9579, 0.007501, 0.9579, 0.1832, 0.9494, 0.1832, 0.9494, 0.007501, 0.9917, 0.1832, 0.9917, 0.271, 0.9832, 0.271, 0.9832, 0.1832, 0.9832, 0.3588, 0.9748, 0.3588, 0.9748, 0.271, 0.9832, 0.271, 0.9748, 0.3588, 0.9663, 0.3588, 0.9663, 0.271, 0.9748, 0.271, 0.9663, 0.3588, 0.9579, 0.3588, 0.9579, 0.271, 0.9663, 0.271, 0.9579, 0.3588, 0.9494, 0.3588, 0.9494, 0.271, 0.9579, 0.271, 0.5498, 0.7925, 0.7305, 0.7925, 0.7305, 0.806, 0.5498, 0.806, 0.5498, 0.806, 0.7305, 0.806, 0.7305, 0.8196, 0.5498, 0.8196, 0.5498, 0.8196, 0.7305, 0.8196, 0.7305, 0.8331, 0.5498, 0.8331, 0.5498, 0.8331, 0.7305, 0.8331, 0.7305, 0.8467, 0.5498, 0.8467, 0.5498, 0.8467, 0.7305, 0.8467, 0.7305, 0.8602, 0.5498, 0.8602, 0.007499, 0.8467, 0.1883, 0.8467, 0.1883, 0.8602, 0.007499, 0.8602, 0.1883, 0.8467, 0.369, 0.8467, 0.369, 0.8602, 0.1883, 0.8602, 0.369, 0.8467, 0.5498, 0.8467, 0.5498, 0.8602, 0.369, 0.8602, 0.007499, 0.8331, 0.1883, 0.8331, 0.1883, 0.8467, 0.007499, 0.8467, 0.1883, 0.8331, 0.369, 0.8331, 0.369, 0.8467, 0.1883, 0.8467, 0.369, 0.8331, 0.5498, 0.8331, 0.5498, 0.8467, 0.369, 0.8467, 0.007499, 0.8196, 0.1883, 0.8196, 0.1883, 0.8331, 0.007499, 0.8331, 0.1883, 0.8196, 0.369, 0.8196, 0.369, 0.8331, 0.1883, 0.8331, 0.369, 0.8196, 0.5498, 0.8196, 0.5498, 0.8331, 0.369, 0.8331, 0.007499, 0.806, 0.1883, 0.806, 0.1883, 0.8196, 0.007499, 0.8196, 0.1883, 0.806, 0.369, 0.806, 0.369, 0.8196, 0.1883, 0.8196, 0.369, 0.806, 0.5498, 0.806, 0.5498, 0.8196, 0.369, 0.8196, 0.007499, 0.7925, 0.1883, 0.7925, 0.1883, 0.806, 0.007499, 0.806, 0.1883, 0.7925, 0.369, 0.7925, 0.369, 0.806, 0.1883, 0.806, 0.369, 0.7925, 0.5498, 0.7925, 0.5498, 0.806, 0.369, 0.806])
me_cylinder_027.materials.append(mat_material_001)
me_cylinder_027.use_remesh_fix_poles = True
me_cylinder_027.use_remesh_preserve_attributes = False
me_cylinder_027.use_mirror_vertex_groups = False
me_cylinder_027.update()

# ---- objects
ob_plant3 = bpy.data.objects.new('Plant3', me_cylinder_027)

# ---- transforms, parenting, visibility, modifiers, constraints
ob_plant3.location = (0.0, 0.0, 0.0)
ob_plant3.lineart.crease_threshold = 0.0
_m = ob_plant3.modifiers.new('Auto Smooth', 'NODES')
_m.node_group = ng_auto_smooth
_gi = [s.identifier for s in ng_auto_smooth.interface.items_tree if s.item_type == 'SOCKET' and s.in_out == 'INPUT']
_m[_gi[1]] = 3.142  # Angle
_m = ob_plant3.modifiers.new('WeightedNormal', 'WEIGHTED_NORMAL')
_m.keep_sharp = True

# ---- collection membership
scene.collection.objects.link(ob_plant3)

# ---- scene / render settings (as saved in the file)
scene.frame_start = 1; scene.frame_end = 250; scene.frame_set(1)
scene.render.engine = 'BLENDER_EEVEE_NEXT'
scene.cycles.use_denoising = False
scene.cycles.samples = 128
scene.cycles.sampling_pattern = 'TABULATED_SOBOL'
scene.cycles.use_adaptive_sampling = False
scene.cycles.use_light_tree = False
scene.view_settings.view_transform = 'Filmic'
bpy.context.view_layer.update()

# ---- added for rendering (the .blend has no active camera and no usable light): camera, sun
cam_auto = bpy.data.cameras.new('AutoCamera')
cam_auto.lens = 50.0
cam_auto.sensor_width = 36.0
cam_auto.clip_end = 1000.0
ob_auto_camera = bpy.data.objects.new('AutoCamera', cam_auto)
scene.collection.objects.link(ob_auto_camera)
ob_auto_camera.location = (7.17565, -8.67566, 13.179)
ob_auto_camera.rotation_euler = (1.09748, -7.21219e-08, 0.694738)
scene.camera = ob_auto_camera
light_auto_sun = bpy.data.lights.new('AutoSun', 'SUN')
light_auto_sun.energy = 3.0
light_auto_sun.angle = 0.0523599
ob_auto_sun = bpy.data.objects.new('AutoSun', light_auto_sun)
scene.collection.objects.link(ob_auto_sun)
ob_auto_sun.rotation_euler = (0.872665, 0.174533, 0.523599)
bpy.context.view_layer.update()
